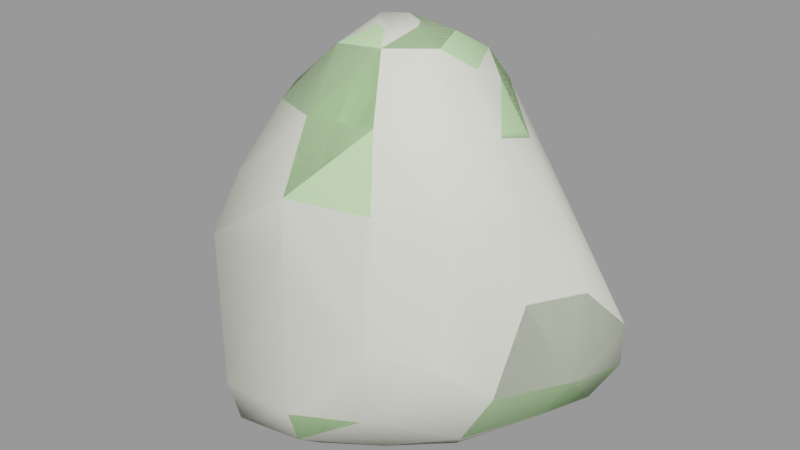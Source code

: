 # Source: boulder2.blend  (saved by Blender 2.93.21; exported with 4.5.12 LTS)
import bpy
from mathutils import Matrix  # noqa: F401  (used for matrix-valued properties, if any)

bpy.ops.wm.read_factory_settings(use_empty=True)
scene = bpy.context.scene
scene.name = 'boulder2.qc'

# ---- collections
col_boulder2 = bpy.data.collections.new('boulder2'); scene.collection.children.link(col_boulder2)

# ---- materials (node trees are filled in below, after node groups)
mat_boulder2 = bpy.data.materials.new('boulder2')
mat_boulder2.use_transparent_shadow = False
mat_boulder2.diffuse_color = (0.5738, 0.8846, 0.4499, 1.0)
mat_phy = bpy.data.materials.new('  phy')
mat_phy.use_transparent_shadow = False
mat_phy.diffuse_color = (0.968, 0.9944, 0.8407, 1.0)

# ---- material node trees

# ---- meshes
me_boulder2 = bpy.data.meshes.new('boulder2')
me_boulder2.from_pydata([(32.55, 31.96, 15.29), (35.04, 19.33, 6.301), (27.95, 28.95, 5.886), (38.76, 5.444, 19.29), (40.62, 21.59, 15.98), (40.52, 21.88, 25.76), (32.65, 29.28, 25.44), (15.32, 32.37, 15.71), (33.77, -5.676, 40.59), (27.57, -18.34, 44.17), (25.72, -22.74, 30.72), (32.03, -12.75, 21.99), (37.28, 10.79, 37.1), (29.68, 24.17, 38.4), (14.88, 27.81, 26.59), (-1.583, 30.48, 15.85), (14.34, 30.3, 6.655), (-1.238, 28.46, 6.781), (12.01, 22.54, -0.1177), (-0.02177, 22.8, 1.468), (8.506, 6.8, -1.052), (-8.596, 16.35, -0.5538), (-5.183, -8.516, -1.077), (-18.66, 4.979, -0.405), (24.92, 14.11, 0.6695), (22.05, 22.49, 0.6198), (7.078, -16.29, 0.4866), (-4.341, -23.27, -0.1589), (-22.22, -7.832, -0.7626), (-19.07, -17.18, 0.0528), (-15.33, -26.09, -0.3938), (32.2, 4.783, 8.531), (26.09, 4.906, 3.212), (18.39, -5.481, 0.4624), (24.26, -12.39, 8.495), (10.03, -22.39, 7.722), (-2.905, -31.32, 6.229), (-18.14, -33.01, 5.395), (-27.08, -22.3, 5.968), (-29.61, -9.433, 5.204), (-29.17, 4.216, 6.496), (-26.48, 15.41, 5.501), (-16.5, 27.82, 4.792), (-14.15, 32.25, 16.09), (-2.758, 26.3, 27.49), (13.79, 24.18, 38.16), (25.01, 19.39, 52.67), (31.12, 8.375, 54.12), (30.9, -4.392, 56.69), (-2.699, 24.01, 38.23), (-16.07, 32.14, 28.07), (11.8, 21.06, 49.91), (-2.961, 21.78, 47.95), (-18.24, 26.95, 48.62), (-18.31, 29.61, 38.49), (-26.1, 33.95, 29.42), (-24.73, 32.85, 17.07), (21.44, -14.06, 74.49), (16.81, -0.7746, 82.18), (13.01, -6.714, 86.48), (25.01, -3.512, 71.39), (26.87, -17.36, 59.48), (24.79, 6.371, 68.28), (19.8, 14.13, 65.76), (9.582, 18.5, 62.98), (-2.634, 18.87, 60.0), (-15.82, 21.76, 60.41), (-30.62, 18.6, 49.13), (-31.27, 19.79, 40.19), (-35.85, 3.64, 40.3), (-42.62, 5.882, 29.11), (-26.59, 14.48, 60.87), (-11.11, 14.26, 74.31), (-37.75, 22.88, 30.4), (-35.75, 21.54, 17.4), (-38.69, 5.954, 17.01), (-41.64, -11.37, 26.65), (-35.03, -11.85, 15.75), (-25.79, -20.46, 20.95), (-28.66, -24.17, 14.85), (-38.3, -8.358, 37.31), (-32.76, -23.3, 31.32), (-13.95, -28.21, 24.09), (-18.1, -35.95, 16.02), (-33.11, 1.667, 48.95), (-34.58, -16.24, 45.7), (-28.65, -0.4442, 60.33), (-27.1, -15.22, 60.23), (-21.71, -33.08, 48.45), (-18.08, -33.3, 35.75), (-18.45, -28.18, 61.3), (-12.62, -21.5, 75.21), (-18.37, 6.365, 74.0), (-22.08, -2.088, 71.16), (-19.53, -10.67, 74.43), (-4.128, -15.13, 86.14), (-9.52, -2.951, 84.83), (-0.3692, -7.818, 89.28), (-3.172, -3.847, 89.58), (0.3937, 0.2071, 89.18), (-1.641, 7.796, 85.64), (-1.943, 14.84, 73.75), (9.987, 1.997, 87.29), (4.969, -2.222, 89.04), (6.079, 12.09, 82.14), (7.591, 15.0, 75.02), (12.71, 8.946, 82.8), (15.72, 12.02, 76.63), (17.82, 6.035, 78.48), (14.97, -28.66, 47.22), (14.1, -27.19, 60.89), (-1.997, -34.22, 48.68), (-2.249, -32.6, 61.71), (-2.001, -25.88, 75.69), (6.274, -14.88, 87.19), (3.793, -9.242, 89.1), (7.282, -5.772, 89.21), (11.36, -23.11, 75.81), (-0.4168, -34.11, 36.51), (21.94, -21.28, 20.24), (12.09, -28.85, 16.32), (-1.236, -35.26, 15.62), (-0.4095, -29.79, 24.54), (14.9, -30.63, 34.14), (12.04, -27.55, 23.82)], [], [(0, 1, 2), (3, 4, 5), (4, 6, 5), (4, 0, 6), (6, 0, 7), (2, 7, 0), (8, 9, 10), (8, 10, 11), (3, 8, 11), (3, 12, 8), (3, 5, 12), (5, 13, 12), (5, 6, 13), (14, 13, 6), (6, 7, 14), (14, 7, 15), (16, 15, 7), (16, 17, 15), (18, 17, 16), (18, 19, 17), (19, 18, 20), (19, 20, 21), (22, 21, 20), (22, 23, 21), (17, 19, 21), (18, 24, 20), (18, 25, 24), (25, 18, 16), (20, 26, 22), (27, 22, 26), (22, 28, 23), (22, 29, 28), (27, 29, 22), (27, 30, 29), (2, 16, 7), (25, 16, 2), (1, 25, 2), (1, 24, 25), (31, 24, 1), (31, 32, 24), (32, 20, 24), (32, 33, 20), (20, 33, 26), (26, 33, 34), (26, 34, 35), (27, 26, 35), (27, 35, 36), (30, 27, 36), (30, 36, 37), (38, 30, 37), (38, 29, 30), (39, 29, 38), (34, 32, 31), (34, 33, 32), (39, 28, 29), (28, 39, 40), (28, 40, 23), (41, 23, 40), (21, 23, 41), (21, 41, 42), (17, 21, 42), (43, 17, 42), (43, 15, 17), (44, 15, 43), (14, 15, 44), (44, 45, 14), (14, 45, 13), (45, 46, 13), (46, 12, 13), (46, 47, 12), (47, 8, 12), (47, 48, 8), (44, 49, 45), (50, 49, 44), (44, 43, 50), (45, 51, 46), (49, 51, 45), (49, 52, 51), (53, 52, 49), (53, 49, 54), (50, 54, 49), (55, 54, 50), (56, 55, 50), (56, 50, 43), (43, 42, 56), (57, 58, 59), (57, 60, 58), (60, 57, 61), (60, 61, 48), (62, 60, 48), (62, 48, 47), (63, 62, 47), (63, 47, 46), (46, 64, 63), (46, 51, 64), (65, 64, 51), (65, 51, 52), (66, 65, 52), (66, 52, 53), (67, 66, 53), (68, 67, 53), (69, 67, 68), (68, 70, 69), (67, 71, 66), (72, 65, 66), (68, 54, 55), (68, 53, 54), (68, 55, 73), (68, 73, 70), (74, 70, 73), (74, 75, 70), (75, 76, 70), (75, 77, 76), (76, 77, 78), (78, 77, 79), (80, 69, 70), (80, 70, 76), (80, 76, 81), (76, 78, 81), (81, 78, 82), (82, 78, 79), (82, 79, 83), (79, 37, 83), (79, 38, 37), (38, 79, 77), (38, 77, 39), (40, 39, 77), (40, 77, 75), (41, 40, 75), (41, 75, 74), (56, 41, 74), (74, 55, 56), (74, 73, 55), (56, 42, 41), (84, 80, 85), (80, 81, 85), (84, 69, 80), (69, 84, 67), (84, 71, 67), (84, 86, 71), (87, 86, 84), (87, 84, 85), (88, 87, 85), (81, 88, 85), (81, 89, 88), (81, 82, 89), (87, 90, 91), (88, 90, 87), (71, 72, 66), (71, 92, 72), (86, 92, 71), (86, 93, 92), (87, 93, 86), (87, 94, 93), (87, 91, 94), (95, 94, 91), (95, 96, 94), (97, 96, 95), (97, 98, 96), (99, 98, 97), (96, 98, 99), (96, 99, 100), (96, 100, 72), (72, 100, 101), (72, 101, 65), (101, 64, 65), (96, 72, 92), (92, 94, 96), (92, 93, 94), (99, 102, 100), (99, 103, 102), (99, 97, 103), (102, 104, 100), (104, 101, 100), (104, 105, 101), (106, 105, 104), (106, 107, 105), (102, 106, 104), (107, 106, 108), (101, 105, 64), (105, 63, 64), (105, 107, 63), (107, 62, 63), (107, 108, 62), (60, 62, 108), (60, 108, 58), (58, 108, 106), (58, 106, 102), (48, 9, 8), (48, 61, 9), (61, 109, 9), (61, 110, 109), (110, 111, 109), (110, 112, 111), (111, 112, 90), (112, 91, 90), (112, 113, 91), (113, 95, 91), (114, 95, 113), (114, 97, 95), (114, 115, 97), (115, 103, 97), (115, 116, 103), (102, 103, 116), (102, 116, 59), (58, 102, 59), (116, 115, 114), (116, 114, 59), (59, 114, 117), (114, 113, 117), (112, 117, 113), (112, 110, 117), (57, 117, 110), (57, 110, 61), (59, 117, 57), (89, 111, 88), (111, 90, 88), (82, 118, 89), (89, 118, 111), (118, 109, 111), (0, 4, 1), (3, 1, 4), (3, 31, 1), (31, 3, 11), (31, 11, 34), (119, 34, 11), (119, 35, 34), (119, 120, 35), (120, 36, 35), (120, 121, 36), (83, 36, 121), (121, 82, 83), (121, 122, 82), (82, 122, 118), (122, 123, 118), (118, 123, 109), (9, 109, 123), (9, 123, 10), (11, 10, 119), (10, 124, 119), (10, 123, 124), (122, 124, 123), (120, 124, 122), (120, 122, 121), (120, 119, 124), (83, 37, 36)])
me_boulder2.polygons.foreach_set('use_smooth', [True] * 246)
_uv = me_boulder2.uv_layers.new(name='UVMap')
_uv.uv.foreach_set('vector', [0.6199, 0.1381, 0.5738, 0.09323, 0.6228, 0.09358, 0.5128, 0.1344, 0.5713, 0.1354, 0.5657, 0.1676, 0.5713, 0.1354, 0.6039, 0.1791, 0.5657, 0.1676, 0.5713, 0.1354, 0.6199, 0.1381, 0.6039, 0.1791, 0.6039, 0.1791, 0.6199, 0.1381, 0.6891, 0.1983, 0.6808, 0.1295, 0.6891, 0.1983, 0.6199, 0.1381, 0.4546, 0.2046, 0.4007, 0.209, 0.391, 0.1565, 0.4546, 0.2046, 0.391, 0.1565, 0.4397, 0.1313, 0.5128, 0.1344, 0.4546, 0.2046, 0.4397, 0.1313, 0.5128, 0.1344, 0.5195, 0.2033, 0.4546, 0.2046, 0.5128, 0.1344, 0.5657, 0.1676, 0.5195, 0.2033, 0.5657, 0.1676, 0.5743, 0.2301, 0.5195, 0.2033, 0.5657, 0.1676, 0.6039, 0.1791, 0.5743, 0.2301, 0.6562, 0.2359, 0.5743, 0.2301, 0.6039, 0.1791, 0.6039, 0.1791, 0.6891, 0.1983, 0.6562, 0.2359, 0.6562, 0.2359, 0.6891, 0.1983, 0.7407, 0.25, 0.7196, 0.1732, 0.7407, 0.25, 0.6891, 0.1983, 0.7196, 0.1732, 0.7674, 0.2198, 0.7407, 0.25, 0.7507, 0.1561, 0.7674, 0.2198, 0.7196, 0.1732, 0.7507, 0.1561, 0.7844, 0.1919, 0.7674, 0.2198, 0.7844, 0.1919, 0.7507, 0.1561, 0.8046, 0.1204, 0.7844, 0.1919, 0.8046, 0.1204, 0.829, 0.1958, 0.8872, 0.1132, 0.829, 0.1958, 0.8046, 0.1204, 0.8872, 0.1132, 0.8904, 0.1895, 0.829, 0.1958, 0.7674, 0.2198, 0.7844, 0.1919, 0.829, 0.1958, 0.7507, 0.1561, 0.736, 0.09666, 0.8046, 0.1204, 0.7507, 0.1561, 0.7218, 0.1287, 0.736, 0.09666, 0.7218, 0.1287, 0.7507, 0.1561, 0.7196, 0.1732, 0.8046, 0.1204, 0.8727, 0.05651, 0.8872, 0.1132, 0.9248, 0.06853, 0.8872, 0.1132, 0.8727, 0.05651, 0.8872, 0.1132, 0.9347, 0.1607, 0.8904, 0.1895, 0.8872, 0.1132, 0.9512, 0.1255, 0.9347, 0.1607, 0.9248, 0.06853, 0.9512, 0.1255, 0.8872, 0.1132, 0.9248, 0.06853, 0.9623, 0.09011, 0.9512, 0.1255, 0.6808, 0.1295, 0.7196, 0.1732, 0.6891, 0.1983, 0.7218, 0.1287, 0.7196, 0.1732, 0.6808, 0.1295, 0.6859, 0.08063, 0.7218, 0.1287, 0.6808, 0.1295, 0.6859, 0.08063, 0.736, 0.09666, 0.7218, 0.1287, 0.7338, 0.03797, 0.736, 0.09666, 0.6859, 0.08063, 0.7338, 0.03797, 0.7565, 0.06359, 0.736, 0.09666, 0.7565, 0.06359, 0.8046, 0.1204, 0.736, 0.09666, 0.7565, 0.06359, 0.8099, 0.05747, 0.8046, 0.1204, 0.8046, 0.1204, 0.8099, 0.05747, 0.8727, 0.05651, 0.8727, 0.05651, 0.8099, 0.05747, 0.8086, 0.007884, 0.8727, 0.05651, 0.8086, 0.007884, 0.882, 0.01668, 0.9248, 0.06853, 0.8727, 0.05651, 0.882, 0.01668, 0.9248, 0.06853, 0.882, 0.01668, 0.9468, 0.03264, 0.9623, 0.09011, 0.9248, 0.06853, 0.9468, 0.03264, 0.9623, 0.09011, 0.9468, 0.03264, 0.996, 0.07419, 0.9967, 0.133, 0.9623, 0.09011, 0.996, 0.07419, 0.9967, 0.133, 0.9512, 0.1255, 0.9623, 0.09011, 0.9681, 0.1809, 0.9512, 0.1255, 0.9967, 0.133, 0.8086, 0.007884, 0.7565, 0.06359, 0.7338, 0.03797, 0.8086, 0.007884, 0.8099, 0.05747, 0.7565, 0.06359, 0.9681, 0.1809, 0.9347, 0.1607, 0.9512, 0.1255, 0.9347, 0.1607, 0.9681, 0.1809, 0.9293, 0.2239, 0.9347, 0.1607, 0.9293, 0.2239, 0.8904, 0.1895, 0.8869, 0.2483, 0.8904, 0.1895, 0.9293, 0.2239, 0.829, 0.1958, 0.8904, 0.1895, 0.8869, 0.2483, 0.829, 0.1958, 0.8869, 0.2483, 0.822, 0.2558, 0.7674, 0.2198, 0.829, 0.1958, 0.822, 0.2558, 0.7804, 0.2885, 0.7674, 0.2198, 0.822, 0.2558, 0.7804, 0.2885, 0.7407, 0.25, 0.7674, 0.2198, 0.707, 0.292, 0.7407, 0.25, 0.7804, 0.2885, 0.6562, 0.2359, 0.7407, 0.25, 0.707, 0.292, 0.707, 0.292, 0.6237, 0.2767, 0.6562, 0.2359, 0.6562, 0.2359, 0.6237, 0.2767, 0.5743, 0.2301, 0.6237, 0.2767, 0.5421, 0.2868, 0.5743, 0.2301, 0.5421, 0.2868, 0.5195, 0.2033, 0.5743, 0.2301, 0.5421, 0.2868, 0.4935, 0.2695, 0.5195, 0.2033, 0.4935, 0.2695, 0.4546, 0.2046, 0.5195, 0.2033, 0.4935, 0.2695, 0.4439, 0.265, 0.4546, 0.2046, 0.707, 0.292, 0.6743, 0.326, 0.6237, 0.2767, 0.7535, 0.3328, 0.6743, 0.326, 0.707, 0.292, 0.707, 0.292, 0.7804, 0.2885, 0.7535, 0.3328, 0.6237, 0.2767, 0.5937, 0.3202, 0.5421, 0.2868, 0.6743, 0.326, 0.5937, 0.3202, 0.6237, 0.2767, 0.6743, 0.326, 0.6455, 0.3577, 0.5937, 0.3202, 0.6969, 0.4037, 0.6455, 0.3577, 0.6743, 0.326, 0.6969, 0.4037, 0.6743, 0.326, 0.7283, 0.3719, 0.7535, 0.3328, 0.7283, 0.3719, 0.6743, 0.326, 0.7821, 0.3656, 0.7283, 0.3719, 0.7535, 0.3328, 0.8117, 0.3215, 0.7821, 0.3656, 0.7535, 0.3328, 0.8117, 0.3215, 0.7535, 0.3328, 0.7804, 0.2885, 0.7804, 0.2885, 0.822, 0.2558, 0.8117, 0.3215, 0.3848, 0.3208, 0.413, 0.3751, 0.3801, 0.3828, 0.3848, 0.3208, 0.4269, 0.3219, 0.413, 0.3751, 0.4269, 0.3219, 0.3848, 0.3208, 0.3943, 0.264, 0.4269, 0.3219, 0.3943, 0.264, 0.4439, 0.265, 0.4671, 0.3263, 0.4269, 0.3219, 0.4439, 0.265, 0.4671, 0.3263, 0.4439, 0.265, 0.4935, 0.2695, 0.505, 0.3399, 0.4671, 0.3263, 0.4935, 0.2695, 0.505, 0.3399, 0.4935, 0.2695, 0.5421, 0.2868, 0.5421, 0.2868, 0.5616, 0.368, 0.505, 0.3399, 0.5421, 0.2868, 0.5937, 0.3202, 0.5616, 0.368, 0.6077, 0.3951, 0.5616, 0.368, 0.5937, 0.3202, 0.6077, 0.3951, 0.5937, 0.3202, 0.6455, 0.3577, 0.6502, 0.4342, 0.6077, 0.3951, 0.6455, 0.3577, 0.6502, 0.4342, 0.6455, 0.3577, 0.6969, 0.4037, 0.7098, 0.46, 0.6502, 0.4342, 0.6969, 0.4037, 0.743, 0.4549, 0.7098, 0.46, 0.6969, 0.4037, 0.7411, 0.5156, 0.7098, 0.46, 0.743, 0.4549, 0.743, 0.4549, 0.7851, 0.5144, 0.7411, 0.5156, 0.7098, 0.46, 0.6637, 0.4713, 0.6502, 0.4342, 0.5878, 0.4662, 0.6077, 0.3951, 0.6502, 0.4342, 0.743, 0.4549, 0.7392, 0.3898, 0.7916, 0.3996, 0.743, 0.4549, 0.6969, 0.4037, 0.7392, 0.3898, 0.743, 0.4549, 0.7916, 0.3996, 0.7853, 0.4578, 0.743, 0.4549, 0.7853, 0.4578, 0.7851, 0.5144, 0.8289, 0.4631, 0.7851, 0.5144, 0.7853, 0.4578, 0.8289, 0.4631, 0.8267, 0.5167, 0.7851, 0.5144, 0.8267, 0.5167, 0.7875, 0.5687, 0.7851, 0.5144, 0.8267, 0.5167, 0.8296, 0.5824, 0.7875, 0.5687, 0.7875, 0.5687, 0.8296, 0.5824, 0.809, 0.6317, 0.809, 0.6317, 0.8296, 0.5824, 0.8383, 0.6346, 0.7514, 0.5578, 0.7411, 0.5156, 0.7851, 0.5144, 0.7514, 0.5578, 0.7851, 0.5144, 0.7875, 0.5687, 0.7514, 0.5578, 0.7875, 0.5687, 0.7654, 0.6146, 0.7875, 0.5687, 0.809, 0.6317, 0.7654, 0.6146, 0.7654, 0.6146, 0.809, 0.6317, 0.7926, 0.6855, 0.7926, 0.6855, 0.809, 0.6317, 0.8383, 0.6346, 0.7926, 0.6855, 0.8383, 0.6346, 0.8382, 0.6951, 0.8383, 0.6346, 0.8796, 0.6833, 0.8382, 0.6951, 0.8383, 0.6346, 0.8732, 0.6292, 0.8796, 0.6833, 0.8732, 0.6292, 0.8383, 0.6346, 0.8296, 0.5824, 0.8732, 0.6292, 0.8296, 0.5824, 0.8768, 0.578, 0.8787, 0.5243, 0.8768, 0.578, 0.8296, 0.5824, 0.8787, 0.5243, 0.8296, 0.5824, 0.8267, 0.5167, 0.8874, 0.4786, 0.8787, 0.5243, 0.8267, 0.5167, 0.8874, 0.4786, 0.8267, 0.5167, 0.8289, 0.4631, 0.843, 0.4059, 0.8874, 0.4786, 0.8289, 0.4631, 0.8289, 0.4631, 0.7916, 0.3996, 0.843, 0.4059, 0.8289, 0.4631, 0.7853, 0.4578, 0.7916, 0.3996, 0.843, 0.4059, 0.9072, 0.4163, 0.8874, 0.4786, 0.7088, 0.5207, 0.7514, 0.5578, 0.719, 0.5834, 0.7514, 0.5578, 0.7654, 0.6146, 0.719, 0.5834, 0.7088, 0.5207, 0.7411, 0.5156, 0.7514, 0.5578, 0.7411, 0.5156, 0.7088, 0.5207, 0.7098, 0.46, 0.7088, 0.5207, 0.6637, 0.4713, 0.7098, 0.46, 0.7088, 0.5207, 0.6644, 0.526, 0.6637, 0.4713, 0.6604, 0.5803, 0.6644, 0.526, 0.7088, 0.5207, 0.6604, 0.5803, 0.7088, 0.5207, 0.719, 0.5834, 0.6933, 0.6574, 0.6604, 0.5803, 0.719, 0.5834, 0.7654, 0.6146, 0.6933, 0.6574, 0.719, 0.5834, 0.7654, 0.6146, 0.741, 0.6773, 0.6933, 0.6574, 0.7654, 0.6146, 0.7926, 0.6855, 0.741, 0.6773, 0.6604, 0.5803, 0.6409, 0.637, 0.5798, 0.6084, 0.6933, 0.6574, 0.6409, 0.637, 0.6604, 0.5803, 0.6637, 0.4713, 0.5878, 0.4662, 0.6502, 0.4342, 0.6637, 0.4713, 0.6015, 0.4954, 0.5878, 0.4662, 0.6644, 0.526, 0.6015, 0.4954, 0.6637, 0.4713, 0.6644, 0.526, 0.6168, 0.5295, 0.6015, 0.4954, 0.6604, 0.5803, 0.6168, 0.5295, 0.6644, 0.526, 0.6604, 0.5803, 0.5998, 0.5615, 0.6168, 0.5295, 0.6604, 0.5803, 0.5798, 0.6084, 0.5998, 0.5615, 0.5218, 0.5804, 0.5998, 0.5615, 0.5798, 0.6084, 0.5218, 0.5804, 0.5433, 0.5298, 0.5998, 0.5615, 0.5002, 0.5484, 0.5433, 0.5298, 0.5218, 0.5804, 0.5002, 0.5484, 0.5113, 0.5318, 0.5433, 0.5298, 0.5007, 0.5128, 0.5113, 0.5318, 0.5002, 0.5484, 0.5433, 0.5298, 0.5113, 0.5318, 0.5007, 0.5128, 0.5433, 0.5298, 0.5007, 0.5128, 0.5204, 0.4768, 0.5433, 0.5298, 0.5204, 0.4768, 0.5878, 0.4662, 0.5878, 0.4662, 0.5204, 0.4768, 0.5626, 0.4365, 0.5878, 0.4662, 0.5626, 0.4365, 0.6077, 0.3951, 0.5626, 0.4365, 0.5616, 0.368, 0.6077, 0.3951, 0.5433, 0.5298, 0.5878, 0.4662, 0.6015, 0.4954, 0.6015, 0.4954, 0.5998, 0.5615, 0.5433, 0.5298, 0.6015, 0.4954, 0.6168, 0.5295, 0.5998, 0.5615, 0.5007, 0.5128, 0.4619, 0.4939, 0.5204, 0.4768, 0.5007, 0.5128, 0.479, 0.5192, 0.4619, 0.4939, 0.5007, 0.5128, 0.5002, 0.5484, 0.479, 0.5192, 0.4682, 0.4577, 0.5136, 0.4381, 0.5204, 0.4768, 0.5136, 0.4381, 0.5626, 0.4365, 0.5204, 0.4768, 0.5136, 0.4381, 0.531, 0.4116, 0.5626, 0.4365, 0.4862, 0.4251, 0.531, 0.4116, 0.5136, 0.4381, 0.4862, 0.4251, 0.4747, 0.3842, 0.531, 0.4116, 0.4682, 0.4577, 0.4862, 0.4251, 0.5136, 0.4381, 0.4747, 0.3842, 0.447, 0.408, 0.4467, 0.3744, 0.5626, 0.4365, 0.531, 0.4116, 0.5616, 0.368, 0.531, 0.4116, 0.505, 0.3399, 0.5616, 0.368, 0.531, 0.4116, 0.4747, 0.3842, 0.505, 0.3399, 0.4747, 0.3842, 0.4671, 0.3263, 0.505, 0.3399, 0.4747, 0.3842, 0.4467, 0.3744, 0.4671, 0.3263, 0.4269, 0.3219, 0.4671, 0.3263, 0.4467, 0.3744, 0.4269, 0.3219, 0.4467, 0.3744, 0.413, 0.3751, 0.413, 0.3751, 0.4467, 0.3744, 0.447, 0.408, 0.413, 0.3751, 0.447, 0.408, 0.4054, 0.4151, 0.4439, 0.265, 0.4007, 0.209, 0.4546, 0.2046, 0.4439, 0.265, 0.3943, 0.264, 0.4007, 0.209, 0.3943, 0.264, 0.3388, 0.214, 0.4007, 0.209, 0.3943, 0.264, 0.3368, 0.2655, 0.3388, 0.214, 0.3368, 0.2655, 0.2685, 0.2191, 0.3388, 0.214, 0.3368, 0.2655, 0.2723, 0.2713, 0.2685, 0.2191, 0.2685, 0.2191, 0.2723, 0.2713, 0.2031, 0.285, 0.2723, 0.2713, 0.2401, 0.3498, 0.2031, 0.285, 0.2723, 0.2713, 0.2851, 0.3308, 0.2401, 0.3498, 0.2851, 0.3308, 0.2954, 0.3949, 0.2401, 0.3498, 0.3383, 0.3795, 0.2954, 0.3949, 0.2851, 0.3308, 0.3383, 0.3795, 0.3315, 0.4235, 0.2954, 0.3949, 0.3383, 0.3795, 0.3439, 0.4059, 0.3315, 0.4235, 0.3439, 0.4059, 0.3728, 0.425, 0.3315, 0.4235, 0.3439, 0.4059, 0.366, 0.4064, 0.3728, 0.425, 0.4054, 0.4151, 0.3728, 0.425, 0.366, 0.4064, 0.4054, 0.4151, 0.366, 0.4064, 0.3801, 0.3828, 0.413, 0.3751, 0.4054, 0.4151, 0.3801, 0.3828, 0.366, 0.4064, 0.3439, 0.4059, 0.3383, 0.3795, 0.366, 0.4064, 0.3383, 0.3795, 0.3801, 0.3828, 0.3801, 0.3828, 0.3383, 0.3795, 0.3361, 0.3228, 0.3383, 0.3795, 0.2851, 0.3308, 0.3361, 0.3228, 0.2723, 0.2713, 0.3361, 0.3228, 0.2851, 0.3308, 0.2723, 0.2713, 0.3368, 0.2655, 0.3361, 0.3228, 0.3848, 0.3208, 0.3361, 0.3228, 0.3368, 0.2655, 0.3848, 0.3208, 0.3368, 0.2655, 0.3943, 0.264, 0.3801, 0.3828, 0.3361, 0.3228, 0.3848, 0.3208, 0.1964, 0.1644, 0.2685, 0.2191, 0.183, 0.2239, 0.2685, 0.2191, 0.2031, 0.285, 0.183, 0.2239, 0.2135, 0.1198, 0.2753, 0.1685, 0.1964, 0.1644, 0.1964, 0.1644, 0.2753, 0.1685, 0.2685, 0.2191, 0.2753, 0.1685, 0.3388, 0.214, 0.2685, 0.2191, 0.6199, 0.1381, 0.5713, 0.1354, 0.5738, 0.09323, 0.5128, 0.1344, 0.5738, 0.09323, 0.5713, 0.1354, 0.5128, 0.1344, 0.5136, 0.08569, 0.5738, 0.09323, 0.5136, 0.08569, 0.5128, 0.1344, 0.4397, 0.1313, 0.5136, 0.08569, 0.4397, 0.1313, 0.4372, 0.06873, 0.3908, 0.1121, 0.4372, 0.06873, 0.4397, 0.1313, 0.3908, 0.1121, 0.3534, 0.04092, 0.4372, 0.06873, 0.3908, 0.1121, 0.3374, 0.0867, 0.3534, 0.04092, 0.3374, 0.0867, 0.2809, 0.02637, 0.3534, 0.04092, 0.3374, 0.0867, 0.2753, 0.07321, 0.2809, 0.02637, 0.1974, 0.06273, 0.2809, 0.02637, 0.2753, 0.07321, 0.2753, 0.07321, 0.2135, 0.1198, 0.1974, 0.06273, 0.2753, 0.07321, 0.2787, 0.1207, 0.2135, 0.1198, 0.2135, 0.1198, 0.2787, 0.1207, 0.2753, 0.1685, 0.2787, 0.1207, 0.3392, 0.1634, 0.2753, 0.1685, 0.2753, 0.1685, 0.3392, 0.1634, 0.3388, 0.214, 0.4007, 0.209, 0.3388, 0.214, 0.3392, 0.1634, 0.4007, 0.209, 0.3392, 0.1634, 0.391, 0.1565, 0.4397, 0.1313, 0.391, 0.1565, 0.3908, 0.1121, 0.391, 0.1565, 0.3364, 0.1196, 0.3908, 0.1121, 0.391, 0.1565, 0.3392, 0.1634, 0.3364, 0.1196, 0.2787, 0.1207, 0.3364, 0.1196, 0.3392, 0.1634, 0.3374, 0.0867, 0.3364, 0.1196, 0.2787, 0.1207, 0.3374, 0.0867, 0.2787, 0.1207, 0.2753, 0.07321, 0.3374, 0.0867, 0.3908, 0.1121, 0.3364, 0.1196, 0.1974, 0.06273, 0.2072, 0.008249, 0.2809, 0.02637])
me_boulder2.materials.append(mat_boulder2)
me_boulder2.use_remesh_fix_poles = True
me_boulder2.use_remesh_preserve_attributes = False
me_boulder2.update()
me_boulder2.normals_split_custom_set([tuple(v) for v in zip(*[iter([0.3969, 0.9085, -0.1311, 0.6999, 0.0985, -0.7074, 0.3276, 0.6557, -0.6802, 0.9401, -0.2775, -0.1982, 0.9358, 0.2537, -0.2447, 0.9007, 0.3515, 0.2551, 0.9358, 0.2537, -0.2447, 0.379, 0.8476, 0.3715, 0.9007, 0.3515, 0.2551, 0.9358, 0.2537, -0.2447, 0.3969, 0.9085, -0.1311, 0.379, 0.8476, 0.3715, 0.379, 0.8476, 0.3715, 0.3969, 0.9085, -0.1311, -0.05533, 0.9972, 0.05107, 0.3276, 0.6557, -0.6802, -0.05533, 0.9972, 0.05107, 0.3969, 0.9085, -0.1311, 0.9268, -0.3374, 0.165, 0.7852, -0.6048, 0.1333, 0.6837, -0.7239, -0.0928, 0.9268, -0.3374, 0.165, 0.6837, -0.7239, -0.0928, 0.8168, -0.5337, -0.2189, 0.9401, -0.2775, -0.1982, 0.9268, -0.3374, 0.165, 0.8168, -0.5337, -0.2189, 0.9401, -0.2775, -0.1982, 0.9484, 0.03376, 0.3152, 0.9268, -0.3374, 0.165, 0.9401, -0.2775, -0.1982, 0.9007, 0.3515, 0.2551, 0.9484, 0.03376, 0.3152, 0.9007, 0.3515, 0.2551, 0.4298, 0.7685, 0.474, 0.9484, 0.03376, 0.3152, 0.9007, 0.3515, 0.2551, 0.379, 0.8476, 0.3715, 0.4298, 0.7685, 0.474, -0.05914, 0.9382, 0.3411, 0.4298, 0.7685, 0.474, 0.379, 0.8476, 0.3715, 0.379, 0.8476, 0.3715, -0.05533, 0.9972, 0.05107, -0.05914, 0.9382, 0.3411, -0.05914, 0.9382, 0.3411, -0.05533, 0.9972, 0.05107, 0.06312, 0.997, -0.04577, -0.04276, 0.8432, -0.5359, 0.06312, 0.997, -0.04577, -0.05533, 0.9972, 0.05107, -0.04276, 0.8432, -0.5359, -0.02468, 0.8114, -0.5839, 0.06312, 0.997, -0.04577, 0.0265, 0.4009, -0.9158, -0.02468, 0.8114, -0.5839, -0.04276, 0.8432, -0.5359, 0.0265, 0.4009, -0.9158, 0.03122, 0.4593, -0.8877, -0.02468, 0.8114, -0.5839, 0.03122, 0.4593, -0.8877, 0.0265, 0.4009, -0.9158, 0.08839, -0.01048, -0.996, 0.03122, 0.4593, -0.8877, 0.08839, -0.01048, -0.996, -0.04283, 0.2309, -0.972, 0.01916, -0.02831, -0.9994, -0.04283, 0.2309, -0.972, 0.08839, -0.01048, -0.996, 0.01916, -0.02831, -0.9994, -0.3026, 0.102, -0.9477, -0.04283, 0.2309, -0.972, -0.02468, 0.8114, -0.5839, 0.03122, 0.4593, -0.8877, -0.04283, 0.2309, -0.972, 0.0265, 0.4009, -0.9158, 0.339, -0.03636, -0.9401, 0.08839, -0.01048, -0.996, 0.0265, 0.4009, -0.9158, 0.1917, 0.3341, -0.9229, 0.339, -0.03636, -0.9401, 0.1917, 0.3341, -0.9229, 0.0265, 0.4009, -0.9158, -0.04276, 0.8432, -0.5359, 0.08839, -0.01048, -0.996, 0.2806, -0.3244, -0.9033, 0.01916, -0.02831, -0.9994, 0.1603, -0.3451, -0.9248, 0.01916, -0.02831, -0.9994, 0.2806, -0.3244, -0.9033, 0.01916, -0.02831, -0.9994, -0.3793, 0.01923, -0.9251, -0.3026, 0.102, -0.9477, 0.01916, -0.02831, -0.9994, -0.2936, -0.1554, -0.9432, -0.3793, 0.01923, -0.9251, 0.1603, -0.3451, -0.9248, -0.2936, -0.1554, -0.9432, 0.01916, -0.02831, -0.9994, 0.1603, -0.3451, -0.9248, -0.1663, -0.4101, -0.8967, -0.2936, -0.1554, -0.9432, 0.3276, 0.6557, -0.6802, -0.04276, 0.8432, -0.5359, -0.05533, 0.9972, 0.05107, 0.1917, 0.3341, -0.9229, -0.04276, 0.8432, -0.5359, 0.3276, 0.6557, -0.6802, 0.6999, 0.0985, -0.7074, 0.1917, 0.3341, -0.9229, 0.3276, 0.6557, -0.6802, 0.6999, 0.0985, -0.7074, 0.339, -0.03636, -0.9401, 0.1917, 0.3341, -0.9229, 0.73, -0.2765, -0.6251, 0.339, -0.03636, -0.9401, 0.6999, 0.0985, -0.7074, 0.73, -0.2765, -0.6251, 0.4743, -0.2575, -0.8419, 0.339, -0.03636, -0.9401, 0.4743, -0.2575, -0.8419, 0.08839, -0.01048, -0.996, 0.339, -0.03636, -0.9401, 0.4743, -0.2575, -0.8419, 0.3579, -0.3107, -0.8805, 0.08839, -0.01048, -0.996, 0.08839, -0.01048, -0.996, 0.3579, -0.3107, -0.8805, 0.2806, -0.3244, -0.9033, 0.2806, -0.3244, -0.9033, 0.3579, -0.3107, -0.8805, 0.6276, -0.5442, -0.5568, 0.2806, -0.3244, -0.9033, 0.6276, -0.5442, -0.5568, 0.4848, -0.6178, -0.6191, 0.1603, -0.3451, -0.9248, 0.2806, -0.3244, -0.9033, 0.4848, -0.6178, -0.6191, 0.1603, -0.3451, -0.9248, 0.4848, -0.6178, -0.6191, 0.2829, -0.7112, -0.6435, -0.1663, -0.4101, -0.8967, 0.1603, -0.3451, -0.9248, 0.2829, -0.7112, -0.6435, -0.1663, -0.4101, -0.8967, 0.2829, -0.7112, -0.6435, -0.3149, -0.7507, -0.5808, -0.7037, -0.3797, -0.6006, -0.1663, -0.4101, -0.8967, -0.3149, -0.7507, -0.5808, -0.7037, -0.3797, -0.6006, -0.2936, -0.1554, -0.9432, -0.1663, -0.4101, -0.8967, -0.6888, -0.07248, -0.7214, -0.2936, -0.1554, -0.9432, -0.7037, -0.3797, -0.6006, 0.6276, -0.5442, -0.5568, 0.4743, -0.2575, -0.8419, 0.73, -0.2765, -0.6251, 0.6276, -0.5442, -0.5568, 0.3579, -0.3107, -0.8805, 0.4743, -0.2575, -0.8419, -0.6888, -0.07248, -0.7214, -0.3793, 0.01923, -0.9251, -0.2936, -0.1554, -0.9432, -0.3793, 0.01923, -0.9251, -0.6888, -0.07248, -0.7214, -0.6557, 0.07171, -0.7516, -0.3793, 0.01923, -0.9251, -0.6557, 0.07171, -0.7516, -0.3026, 0.102, -0.9477, -0.5547, 0.2386, -0.7971, -0.3026, 0.102, -0.9477, -0.6557, 0.07171, -0.7516, -0.04283, 0.2309, -0.972, -0.3026, 0.102, -0.9477, -0.5547, 0.2386, -0.7971, -0.04283, 0.2309, -0.972, -0.5547, 0.2386, -0.7971, -0.1648, 0.6783, -0.716, -0.02468, 0.8114, -0.5839, -0.04283, 0.2309, -0.972, -0.1648, 0.6783, -0.716, 0.1265, 0.9778, -0.167, -0.02468, 0.8114, -0.5839, -0.1648, 0.6783, -0.716, 0.1265, 0.9778, -0.167, 0.06312, 0.997, -0.04577, -0.02468, 0.8114, -0.5839, 0.1725, 0.9509, 0.257, 0.06312, 0.997, -0.04577, 0.1265, 0.9778, -0.167, -0.05914, 0.9382, 0.3411, 0.06312, 0.997, -0.04577, 0.1725, 0.9509, 0.257, 0.1725, 0.9509, 0.257, -0.03331, 0.9517, 0.3054, -0.05914, 0.9382, 0.3411, -0.05914, 0.9382, 0.3411, -0.03331, 0.9517, 0.3054, 0.4298, 0.7685, 0.474, -0.03331, 0.9517, 0.3054, 0.4925, 0.7428, 0.4536, 0.4298, 0.7685, 0.474, 0.4925, 0.7428, 0.4536, 0.9484, 0.03376, 0.3152, 0.4298, 0.7685, 0.474, 0.4925, 0.7428, 0.4536, 0.8807, 0.2152, 0.4219, 0.9484, 0.03376, 0.3152, 0.8807, 0.2152, 0.4219, 0.9268, -0.3374, 0.165, 0.9484, 0.03376, 0.3152, 0.8807, 0.2152, 0.4219, 0.9288, -0.166, 0.3313, 0.9268, -0.3374, 0.165, 0.1725, 0.9509, 0.257, 0.1633, 0.947, 0.2768, -0.03331, 0.9517, 0.3054, 0.2705, 0.9479, 0.1685, 0.1633, 0.947, 0.2768, 0.1725, 0.9509, 0.257, 0.1725, 0.9509, 0.257, 0.1265, 0.9778, -0.167, 0.2705, 0.9479, 0.1685, -0.03331, 0.9517, 0.3054, 0.06352, 0.9467, 0.3159, 0.4925, 0.7428, 0.4536, 0.1633, 0.947, 0.2768, 0.06352, 0.9467, 0.3159, -0.03331, 0.9517, 0.3054, 0.1633, 0.947, 0.2768, 0.1631, 0.9496, 0.2677, 0.06352, 0.9467, 0.3159, -0.1191, 0.9338, 0.3373, 0.1631, 0.9496, 0.2677, 0.1633, 0.947, 0.2768, -0.1191, 0.9338, 0.3373, 0.1633, 0.947, 0.2768, -0.04445, 0.9335, 0.3557, 0.2705, 0.9479, 0.1685, -0.04445, 0.9335, 0.3557, 0.1633, 0.947, 0.2768, -0.2861, 0.9362, 0.2044, -0.04445, 0.9335, 0.3557, 0.2705, 0.9479, 0.1685, -0.3319, 0.8834, -0.3307, -0.2861, 0.9362, 0.2044, 0.2705, 0.9479, 0.1685, -0.3319, 0.8834, -0.3307, 0.2705, 0.9479, 0.1685, 0.1265, 0.9778, -0.167, 0.1265, 0.9778, -0.167, -0.1648, 0.6783, -0.716, -0.3319, 0.8834, -0.3307, 0.747, -0.3926, 0.5365, 0.7274, 0.1234, 0.6751, 0.5594, -0.135, 0.8178, 0.747, -0.3926, 0.5365, 0.8675, -0.004594, 0.4974, 0.7274, 0.1234, 0.6751, 0.8675, -0.004594, 0.4974, 0.747, -0.3926, 0.5365, 0.7974, -0.5415, 0.2664, 0.8675, -0.004594, 0.4974, 0.7974, -0.5415, 0.2664, 0.9288, -0.166, 0.3313, 0.8134, 0.3371, 0.474, 0.8675, -0.004594, 0.4974, 0.9288, -0.166, 0.3313, 0.8134, 0.3371, 0.474, 0.9288, -0.166, 0.3313, 0.8807, 0.2152, 0.4219, 0.5241, 0.7381, 0.425, 0.8134, 0.3371, 0.474, 0.8807, 0.2152, 0.4219, 0.5241, 0.7381, 0.425, 0.8807, 0.2152, 0.4219, 0.4925, 0.7428, 0.4536, 0.4925, 0.7428, 0.4536, 0.1332, 0.9369, 0.3233, 0.5241, 0.7381, 0.425, 0.4925, 0.7428, 0.4536, 0.06352, 0.9467, 0.3159, 0.1332, 0.9369, 0.3233, 0.1264, 0.9398, 0.3175, 0.1332, 0.9369, 0.3233, 0.06352, 0.9467, 0.3159, 0.1264, 0.9398, 0.3175, 0.06352, 0.9467, 0.3159, 0.1631, 0.9496, 0.2677, -0.1019, 0.8631, 0.4947, 0.1264, 0.9398, 0.3175, 0.1631, 0.9496, 0.2677, -0.1019, 0.8631, 0.4947, 0.1631, 0.9496, 0.2677, -0.1191, 0.9338, 0.3373, -0.7948, 0.5271, 0.3008, -0.1019, 0.8631, 0.4947, -0.1191, 0.9338, 0.3373, -0.7706, 0.5134, 0.3777, -0.7948, 0.5271, 0.3008, -0.1191, 0.9338, 0.3373, -0.93, 0.1046, 0.3523, -0.7948, 0.5271, 0.3008, -0.7706, 0.5134, 0.3777, -0.7706, 0.5134, 0.3777, -0.9887, 0.1103, 0.102, -0.93, 0.1046, 0.3523, -0.7948, 0.5271, 0.3008, -0.714, 0.4388, 0.5456, -0.1019, 0.8631, 0.4947, -0.2116, 0.7452, 0.6324, 0.1264, 0.9398, 0.3175, -0.1019, 0.8631, 0.4947, -0.7706, 0.5134, 0.3777, -0.04445, 0.9335, 0.3557, -0.2861, 0.9362, 0.2044, -0.7706, 0.5134, 0.3777, -0.1191, 0.9338, 0.3373, -0.04445, 0.9335, 0.3557, -0.7706, 0.5134, 0.3777, -0.2861, 0.9362, 0.2044, -0.8344, 0.507, 0.2162, -0.7706, 0.5134, 0.3777, -0.8344, 0.507, 0.2162, -0.9887, 0.1103, 0.102, -0.7841, 0.4365, -0.4412, -0.9887, 0.1103, 0.102, -0.8344, 0.507, 0.2162, -0.7841, 0.4365, -0.4412, -0.8797, 0.08381, -0.4681, -0.9887, 0.1103, 0.102, -0.8797, 0.08381, -0.4681, -0.9421, -0.3088, -0.1304, -0.9887, 0.1103, 0.102, -0.8797, 0.08381, -0.4681, -0.8898, -0.3146, -0.3305, -0.9421, -0.3088, -0.1304, -0.9421, -0.3088, -0.1304, -0.8898, -0.3146, -0.3305, -0.6817, -0.7266, 0.08579, -0.6817, -0.7266, 0.08579, -0.8898, -0.3146, -0.3305, -0.8318, -0.5219, 0.189, -0.9493, -0.1596, 0.2708, -0.93, 0.1046, 0.3523, -0.9887, 0.1103, 0.102, -0.9493, -0.1596, 0.2708, -0.9887, 0.1103, 0.102, -0.9421, -0.3088, -0.1304, -0.9493, -0.1596, 0.2708, -0.9421, -0.3088, -0.1304, -0.7319, -0.6471, -0.2136, -0.9421, -0.3088, -0.1304, -0.6817, -0.7266, 0.08579, -0.7319, -0.6471, -0.2136, -0.7319, -0.6471, -0.2136, -0.6817, -0.7266, 0.08579, -0.2832, -0.9447, 0.1653, -0.2832, -0.9447, 0.1653, -0.6817, -0.7266, 0.08579, -0.8318, -0.5219, 0.189, -0.2832, -0.9447, 0.1653, -0.8318, -0.5219, 0.189, -0.3676, -0.8921, 0.2629, -0.8318, -0.5219, 0.189, -0.3149, -0.7507, -0.5808, -0.3676, -0.8921, 0.2629, -0.8318, -0.5219, 0.189, -0.7037, -0.3797, -0.6006, -0.3149, -0.7507, -0.5808, -0.7037, -0.3797, -0.6006, -0.8318, -0.5219, 0.189, -0.8898, -0.3146, -0.3305, -0.7037, -0.3797, -0.6006, -0.8898, -0.3146, -0.3305, -0.6888, -0.07248, -0.7214, -0.6557, 0.07171, -0.7516, -0.6888, -0.07248, -0.7214, -0.8898, -0.3146, -0.3305, -0.6557, 0.07171, -0.7516, -0.8898, -0.3146, -0.3305, -0.8797, 0.08381, -0.4681, -0.5547, 0.2386, -0.7971, -0.6557, 0.07171, -0.7516, -0.8797, 0.08381, -0.4681, -0.5547, 0.2386, -0.7971, -0.8797, 0.08381, -0.4681, -0.7841, 0.4365, -0.4412, -0.3319, 0.8834, -0.3307, -0.5547, 0.2386, -0.7971, -0.7841, 0.4365, -0.4412, -0.7841, 0.4365, -0.4412, -0.2861, 0.9362, 0.2044, -0.3319, 0.8834, -0.3307, -0.7841, 0.4365, -0.4412, -0.8344, 0.507, 0.2162, -0.2861, 0.9362, 0.2044, -0.3319, 0.8834, -0.3307, -0.1648, 0.6783, -0.716, -0.5547, 0.2386, -0.7971, -0.9355, 0.1004, 0.3387, -0.9493, -0.1596, 0.2708, -0.896, -0.3062, 0.3215, -0.9493, -0.1596, 0.2708, -0.7319, -0.6471, -0.2136, -0.896, -0.3062, 0.3215, -0.9355, 0.1004, 0.3387, -0.93, 0.1046, 0.3523, -0.9493, -0.1596, 0.2708, -0.93, 0.1046, 0.3523, -0.9355, 0.1004, 0.3387, -0.7948, 0.5271, 0.3008, -0.9355, 0.1004, 0.3387, -0.714, 0.4388, 0.5456, -0.7948, 0.5271, 0.3008, -0.9355, 0.1004, 0.3387, -0.8801, 0.03015, 0.4738, -0.714, 0.4388, 0.5456, -0.8313, -0.2668, 0.4876, -0.8801, 0.03015, 0.4738, -0.9355, 0.1004, 0.3387, -0.8313, -0.2668, 0.4876, -0.9355, 0.1004, 0.3387, -0.896, -0.3062, 0.3215, -0.4656, -0.842, 0.2727, -0.8313, -0.2668, 0.4876, -0.896, -0.3062, 0.3215, -0.7319, -0.6471, -0.2136, -0.4656, -0.842, 0.2727, -0.896, -0.3062, 0.3215, -0.7319, -0.6471, -0.2136, -0.3541, -0.9144, -0.1965, -0.4656, -0.842, 0.2727, -0.7319, -0.6471, -0.2136, -0.2832, -0.9447, 0.1653, -0.3541, -0.9144, -0.1965, -0.8313, -0.2668, 0.4876, -0.4806, -0.7269, 0.4905, -0.5014, -0.6034, 0.6201, -0.4656, -0.842, 0.2727, -0.4806, -0.7269, 0.4905, -0.8313, -0.2668, 0.4876, -0.714, 0.4388, 0.5456, -0.2116, 0.7452, 0.6324, -0.1019, 0.8631, 0.4947, -0.714, 0.4388, 0.5456, -0.6587, 0.3007, 0.6897, -0.2116, 0.7452, 0.6324, -0.8801, 0.03015, 0.4738, -0.6587, 0.3007, 0.6897, -0.714, 0.4388, 0.5456, -0.8801, 0.03015, 0.4738, -0.8147, 0.02203, 0.5795, -0.6587, 0.3007, 0.6897, -0.8313, -0.2668, 0.4876, -0.8147, 0.02203, 0.5795, -0.8801, 0.03015, 0.4738, -0.8313, -0.2668, 0.4876, -0.7636, -0.2078, 0.6114, -0.8147, 0.02203, 0.5795, -0.8313, -0.2668, 0.4876, -0.5014, -0.6034, 0.6201, -0.7636, -0.2078, 0.6114, -0.2955, -0.4963, 0.8164, -0.7636, -0.2078, 0.6114, -0.5014, -0.6034, 0.6201, -0.2955, -0.4963, 0.8164, -0.5998, 0.04513, 0.7989, -0.7636, -0.2078, 0.6114, -0.1224, -0.1107, 0.9863, -0.5998, 0.04513, 0.7989, -0.2955, -0.4963, 0.8164, -0.1224, -0.1107, 0.9863, -0.3106, 0.06927, 0.948, -0.5998, 0.04513, 0.7989, -0.1078, 0.2665, 0.9578, -0.3106, 0.06927, 0.948, -0.1224, -0.1107, 0.9863, -0.5998, 0.04513, 0.7989, -0.3106, 0.06927, 0.948, -0.1078, 0.2665, 0.9578, -0.5998, 0.04513, 0.7989, -0.1078, 0.2665, 0.9578, -0.1914, 0.5851, 0.7881, -0.5998, 0.04513, 0.7989, -0.1914, 0.5851, 0.7881, -0.2116, 0.7452, 0.6324, -0.2116, 0.7452, 0.6324, -0.1914, 0.5851, 0.7881, -0.02398, 0.9009, 0.4333, -0.2116, 0.7452, 0.6324, -0.02398, 0.9009, 0.4333, 0.1264, 0.9398, 0.3175, -0.02398, 0.9009, 0.4333, 0.1332, 0.9369, 0.3233, 0.1264, 0.9398, 0.3175, -0.5998, 0.04513, 0.7989, -0.2116, 0.7452, 0.6324, -0.6587, 0.3007, 0.6897, -0.6587, 0.3007, 0.6897, -0.7636, -0.2078, 0.6114, -0.5998, 0.04513, 0.7989, -0.6587, 0.3007, 0.6897, -0.8147, 0.02203, 0.5795, -0.7636, -0.2078, 0.6114, -0.1078, 0.2665, 0.9578, 0.3778, 0.2777, 0.8833, -0.1914, 0.5851, 0.7881, -0.1078, 0.2665, 0.9578, 0.1298, 0.1312, 0.9828, 0.3778, 0.2777, 0.8833, -0.1078, 0.2665, 0.9578, -0.1224, -0.1107, 0.9863, 0.1298, 0.1312, 0.9828, 0.3778, 0.2777, 0.8833, 0.08512, 0.7682, 0.6345, -0.1914, 0.5851, 0.7881, 0.08512, 0.7682, 0.6345, -0.02398, 0.9009, 0.4333, -0.1914, 0.5851, 0.7881, 0.08512, 0.7682, 0.6345, 0.0984, 0.9148, 0.3918, -0.02398, 0.9009, 0.4333, 0.4914, 0.5293, 0.6916, 0.0984, 0.9148, 0.3918, 0.08512, 0.7682, 0.6345, 0.4914, 0.5293, 0.6916, 0.5445, 0.7167, 0.4358, 0.0984, 0.9148, 0.3918, 0.3778, 0.2777, 0.8833, 0.4914, 0.5293, 0.6916, 0.08512, 0.7682, 0.6345, 0.5445, 0.7167, 0.4358, 0.4914, 0.5293, 0.6916, 0.735, 0.3629, 0.5728, -0.02398, 0.9009, 0.4333, 0.0984, 0.9148, 0.3918, 0.1332, 0.9369, 0.3233, 0.0984, 0.9148, 0.3918, 0.5241, 0.7381, 0.425, 0.1332, 0.9369, 0.3233, 0.0984, 0.9148, 0.3918, 0.5445, 0.7167, 0.4358, 0.5241, 0.7381, 0.425, 0.5445, 0.7167, 0.4358, 0.8134, 0.3371, 0.474, 0.5241, 0.7381, 0.425, 0.5445, 0.7167, 0.4358, 0.735, 0.3629, 0.5728, 0.8134, 0.3371, 0.474, 0.8675, -0.004594, 0.4974, 0.8134, 0.3371, 0.474, 0.735, 0.3629, 0.5728, 0.8675, -0.004594, 0.4974, 0.735, 0.3629, 0.5728, 0.7274, 0.1234, 0.6751, 0.7274, 0.1234, 0.6751, 0.735, 0.3629, 0.5728, 0.4914, 0.5293, 0.6916, 0.7274, 0.1234, 0.6751, 0.4914, 0.5293, 0.6916, 0.3778, 0.2777, 0.8833, 0.9288, -0.166, 0.3313, 0.7852, -0.6048, 0.1333, 0.9268, -0.3374, 0.165, 0.9288, -0.166, 0.3313, 0.7974, -0.5415, 0.2664, 0.7852, -0.6048, 0.1333, 0.7974, -0.5415, 0.2664, 0.4905, -0.8659, 0.09851, 0.7852, -0.6048, 0.1333, 0.7974, -0.5415, 0.2664, 0.4774, -0.842, 0.2514, 0.4905, -0.8659, 0.09851, 0.4774, -0.842, 0.2514, 0.1329, -0.982, 0.1345, 0.4905, -0.8659, 0.09851, 0.4774, -0.842, 0.2514, 0.08502, -0.9275, 0.3641, 0.1329, -0.982, 0.1345, 0.1329, -0.982, 0.1345, 0.08502, -0.9275, 0.3641, -0.4806, -0.7269, 0.4905, 0.08502, -0.9275, 0.3641, -0.5014, -0.6034, 0.6201, -0.4806, -0.7269, 0.4905, 0.08502, -0.9275, 0.3641, -0.02507, -0.8221, 0.5687, -0.5014, -0.6034, 0.6201, -0.02507, -0.8221, 0.5687, -0.2955, -0.4963, 0.8164, -0.5014, -0.6034, 0.6201, 0.2626, -0.4931, 0.8294, -0.2955, -0.4963, 0.8164, -0.02507, -0.8221, 0.5687, 0.2626, -0.4931, 0.8294, -0.1224, -0.1107, 0.9863, -0.2955, -0.4963, 0.8164, 0.2626, -0.4931, 0.8294, 0.1181, -0.2041, 0.9718, -0.1224, -0.1107, 0.9863, 0.1181, -0.2041, 0.9718, 0.1298, 0.1312, 0.9828, -0.1224, -0.1107, 0.9863, 0.1181, -0.2041, 0.9718, 0.2518, -0.07389, 0.965, 0.1298, 0.1312, 0.9828, 0.3778, 0.2777, 0.8833, 0.1298, 0.1312, 0.9828, 0.2518, -0.07389, 0.965, 0.3778, 0.2777, 0.8833, 0.2518, -0.07389, 0.965, 0.5594, -0.135, 0.8178, 0.7274, 0.1234, 0.6751, 0.3778, 0.2777, 0.8833, 0.5594, -0.135, 0.8178, 0.2518, -0.07389, 0.965, 0.1181, -0.2041, 0.9718, 0.2626, -0.4931, 0.8294, 0.2518, -0.07389, 0.965, 0.2626, -0.4931, 0.8294, 0.5594, -0.135, 0.8178, 0.5594, -0.135, 0.8178, 0.2626, -0.4931, 0.8294, 0.4107, -0.7351, 0.5394, 0.2626, -0.4931, 0.8294, -0.02507, -0.8221, 0.5687, 0.4107, -0.7351, 0.5394, 0.08502, -0.9275, 0.3641, 0.4107, -0.7351, 0.5394, -0.02507, -0.8221, 0.5687, 0.08502, -0.9275, 0.3641, 0.4774, -0.842, 0.2514, 0.4107, -0.7351, 0.5394, 0.747, -0.3926, 0.5365, 0.4107, -0.7351, 0.5394, 0.4774, -0.842, 0.2514, 0.747, -0.3926, 0.5365, 0.4774, -0.842, 0.2514, 0.7974, -0.5415, 0.2664, 0.5594, -0.135, 0.8178, 0.4107, -0.7351, 0.5394, 0.747, -0.3926, 0.5365, -0.3541, -0.9144, -0.1965, 0.1329, -0.982, 0.1345, -0.4656, -0.842, 0.2727, 0.1329, -0.982, 0.1345, -0.4806, -0.7269, 0.4905, -0.4656, -0.842, 0.2727, -0.2832, -0.9447, 0.1653, 0.1008, -0.9779, -0.183, -0.3541, -0.9144, -0.1965, -0.3541, -0.9144, -0.1965, 0.1008, -0.9779, -0.183, 0.1329, -0.982, 0.1345, 0.1008, -0.9779, -0.183, 0.4905, -0.8659, 0.09851, 0.1329, -0.982, 0.1345, 0.3969, 0.9085, -0.1311, 0.9358, 0.2537, -0.2447, 0.6999, 0.0985, -0.7074, 0.9401, -0.2775, -0.1982, 0.6999, 0.0985, -0.7074, 0.9358, 0.2537, -0.2447, 0.9401, -0.2775, -0.1982, 0.73, -0.2765, -0.6251, 0.6999, 0.0985, -0.7074, 0.73, -0.2765, -0.6251, 0.9401, -0.2775, -0.1982, 0.8168, -0.5337, -0.2189, 0.73, -0.2765, -0.6251, 0.8168, -0.5337, -0.2189, 0.6276, -0.5442, -0.5568, 0.5789, -0.7714, -0.2644, 0.6276, -0.5442, -0.5568, 0.8168, -0.5337, -0.2189, 0.5789, -0.7714, -0.2644, 0.4848, -0.6178, -0.6191, 0.6276, -0.5442, -0.5568, 0.5789, -0.7714, -0.2644, 0.5477, -0.8281, -0.1194, 0.4848, -0.6178, -0.6191, 0.5477, -0.8281, -0.1194, 0.2829, -0.7112, -0.6435, 0.4848, -0.6178, -0.6191, 0.5477, -0.8281, -0.1194, 0.2912, -0.9554, 0.04827, 0.2829, -0.7112, -0.6435, -0.3676, -0.8921, 0.2629, 0.2829, -0.7112, -0.6435, 0.2912, -0.9554, 0.04827, 0.2912, -0.9554, 0.04827, -0.2832, -0.9447, 0.1653, -0.3676, -0.8921, 0.2629, 0.2912, -0.9554, 0.04827, 0.1581, -0.9806, 0.1154, -0.2832, -0.9447, 0.1653, -0.2832, -0.9447, 0.1653, 0.1581, -0.9806, 0.1154, 0.1008, -0.9779, -0.183, 0.1581, -0.9806, 0.1154, 0.4072, -0.9066, -0.1109, 0.1008, -0.9779, -0.183, 0.1008, -0.9779, -0.183, 0.4072, -0.9066, -0.1109, 0.4905, -0.8659, 0.09851, 0.7852, -0.6048, 0.1333, 0.4905, -0.8659, 0.09851, 0.4072, -0.9066, -0.1109, 0.7852, -0.6048, 0.1333, 0.4072, -0.9066, -0.1109, 0.6837, -0.7239, -0.0928, 0.8168, -0.5337, -0.2189, 0.6837, -0.7239, -0.0928, 0.5789, -0.7714, -0.2644, 0.6837, -0.7239, -0.0928, 0.4101, -0.912, -0.001624, 0.5789, -0.7714, -0.2644, 0.6837, -0.7239, -0.0928, 0.4072, -0.9066, -0.1109, 0.4101, -0.912, -0.001624, 0.1581, -0.9806, 0.1154, 0.4101, -0.912, -0.001624, 0.4072, -0.9066, -0.1109, 0.5477, -0.8281, -0.1194, 0.4101, -0.912, -0.001624, 0.1581, -0.9806, 0.1154, 0.5477, -0.8281, -0.1194, 0.1581, -0.9806, 0.1154, 0.2912, -0.9554, 0.04827, 0.5477, -0.8281, -0.1194, 0.5789, -0.7714, -0.2644, 0.4101, -0.912, -0.001624, -0.3676, -0.8921, 0.2629, -0.3149, -0.7507, -0.5808, 0.2829, -0.7112, -0.6435])] * 3)])
me_boulder2_physics = bpy.data.meshes.new('boulder2_physics')
me_boulder2_physics.from_pydata([(21.44, -14.06, 74.49), (26.87, -17.36, 59.48), (30.9, -4.392, 56.69), (25.01, -3.512, 71.39), (6.274, -14.88, 87.19), (11.36, -23.11, 75.81), (13.01, -6.714, 86.48), (17.82, 6.035, 78.48), (17.13, -0.63, 81.79), (24.79, 6.371, 68.28), (12.71, 8.946, 82.8), (15.72, 12.02, 76.63), (37.28, 10.79, 37.1), (31.12, 8.375, 54.12), (40.52, 21.88, 25.76), (29.68, 24.17, 38.4), (25.01, 19.39, 52.67), (32.65, 29.28, 25.44), (15.04, -26.69, 60.27), (26.45, -18.08, 58.6), (14.1, -27.19, 60.89), (-2.001, -25.88, 75.69), (13.49, -27.7, 59.99), (-2.249, -32.6, 61.71), (14.9, -30.63, 34.14), (25.72, -22.74, 30.72), (-28.65, -0.4442, 60.33), (-22.08, -2.088, 71.16), (-26.59, 14.48, 60.87), (-18.37, 6.365, 74.0), (-9.52, -2.951, 84.83), (-19.53, -10.67, 74.43), (-27.1, -15.22, 60.23), (-12.62, -21.5, 75.21), (-18.45, -28.18, 61.3), (-34.58, -16.24, 45.7), (-1.641, 7.796, 85.64), (-3.172, -3.847, 89.58), (-4.128, -15.13, 86.14), (32.03, -12.75, 21.99), (27.57, -18.34, 44.17), (38.76, 5.444, 19.29), (40.62, 21.59, 15.98), (32.55, 31.96, 15.29), (16.13, -6.165, 0.217), (7.078, -16.29, 0.4866), (-4.341, -23.27, -0.1589), (18.39, -5.481, 0.4624), (24.26, -12.39, 8.495), (-2.905, -31.32, 6.229), (12.09, -28.85, 16.32), (-1.236, -35.26, 15.62), (-29.61, -9.433, 5.204), (-29.17, 4.216, 6.496), (-26.48, 15.41, 5.501), (-22.22, -7.832, -0.7626), (-27.08, -22.3, 5.968), (-41.64, -11.37, 26.65), (-38.69, 5.954, 17.01), (12.01, 22.54, -0.1177), (27.95, 28.95, 5.886), (22.05, 22.49, 0.6198), (14.34, 30.3, 6.655), (-16.5, 27.82, 4.792), (8.506, 6.8, -1.052), (-8.472, 15.61, -0.5967), (-8.596, 16.35, -0.5538), (24.92, 14.11, 0.6695), (35.04, 19.33, 6.301), (26.09, 4.906, 3.212), (-42.62, 5.882, 29.11), (-0.3586, -7.798, 89.29), (3.771, -9.263, 89.1), (4.969, -2.222, 89.04), (9.987, 1.997, 87.29), (0.3937, 0.2071, 89.18), (7.282, -5.772, 89.21), (-11.11, 14.26, 74.31), (6.079, 12.09, 82.14), (-15.82, 21.76, 60.41), (33.77, -5.676, 40.59), (32.2, 4.783, 8.531), (7.591, 15.0, 75.02), (-1.997, -34.22, 48.68), (-21.71, -33.08, 48.45), (-18.1, -35.95, 16.02), (-28.66, -24.17, 14.85), (-18.14, -33.01, 5.395), (-15.33, -26.09, -0.3938), (-32.76, -23.3, 31.32), (-35.75, 21.54, 17.4), (-18.66, 4.979, -0.405), (-5.183, -8.516, -1.077), (27.88, 32.03, 14.45), (-24.73, 32.85, 17.07), (15.32, 32.37, 15.71), (-26.1, 33.95, 29.42), (-37.75, 22.88, 30.4), (-18.24, 26.95, 48.62), (-30.62, 18.6, 49.13)], [], [(0, 1, 2), (2, 3, 0), (0, 4, 5), (0, 6, 4), (0, 3, 6), (5, 1, 0), (7, 8, 9), (7, 10, 8), (9, 11, 7), (11, 10, 7), (2, 12, 13), (13, 3, 2), (13, 12, 14), (13, 14, 9), (9, 3, 13), (15, 16, 14), (16, 15, 17), (15, 14, 17), (18, 19, 5), (19, 1, 5), (5, 20, 18), (4, 21, 5), (22, 20, 5), (5, 23, 22), (21, 23, 5), (18, 20, 22), (22, 24, 18), (18, 25, 19), (24, 25, 18), (22, 23, 24), (8, 3, 9), (14, 11, 9), (16, 11, 14), (11, 16, 17), (26, 27, 28), (27, 29, 28), (27, 30, 29), (30, 27, 31), (27, 26, 31), (32, 33, 31), (33, 32, 34), (34, 32, 35), (26, 32, 31), (32, 26, 35), (30, 36, 29), (30, 37, 36), (31, 38, 30), (38, 37, 30), (39, 1, 40), (40, 25, 39), (1, 25, 40), (14, 12, 41), (41, 42, 14), (14, 43, 17), (14, 42, 43), (44, 45, 46), (45, 44, 47), (48, 45, 47), (45, 48, 49), (46, 45, 49), (50, 48, 39), (39, 25, 50), (24, 51, 50), (50, 25, 24), (50, 49, 48), (50, 51, 49), (52, 53, 54), (55, 52, 54), (52, 56, 57), (58, 52, 57), (53, 52, 58), (56, 52, 55), (53, 58, 54), (59, 60, 61), (60, 59, 62), (59, 63, 62), (59, 64, 65), (59, 65, 66), (63, 59, 66), (64, 59, 61), (67, 44, 64), (44, 67, 47), (64, 44, 46), (67, 68, 69), (68, 67, 61), (67, 69, 47), (67, 64, 61), (33, 21, 38), (33, 34, 21), (33, 38, 31), (70, 26, 28), (26, 70, 35), (71, 37, 38), (38, 72, 71), (71, 72, 37), (73, 74, 75), (75, 74, 36), (76, 73, 75), (75, 37, 76), (36, 37, 75), (37, 72, 76), (4, 6, 76), (76, 72, 4), (76, 74, 73), (6, 74, 76), (77, 36, 78), (79, 77, 78), (29, 36, 77), (77, 28, 29), (77, 79, 28), (38, 21, 4), (4, 72, 38), (19, 25, 1), (1, 80, 2), (2, 80, 12), (48, 81, 39), (39, 81, 41), (39, 80, 1), (41, 80, 39), (6, 3, 8), (10, 74, 8), (8, 74, 6), (82, 11, 17), (11, 82, 78), (10, 11, 78), (83, 23, 84), (84, 85, 83), (83, 85, 51), (24, 23, 83), (83, 51, 24), (81, 48, 47), (41, 81, 68), (68, 42, 41), (69, 68, 81), (60, 68, 61), (60, 42, 68), (56, 86, 57), (86, 56, 87), (87, 56, 88), (56, 55, 88), (86, 89, 57), (86, 87, 85), (89, 86, 85), (58, 90, 54), (58, 70, 90), (70, 58, 57), (91, 65, 55), (65, 91, 66), (63, 91, 54), (91, 63, 66), (91, 55, 54), (65, 64, 92), (64, 46, 92), (55, 65, 92), (46, 49, 88), (92, 46, 88), (93, 94, 95), (94, 93, 62), (95, 94, 96), (94, 90, 97), (94, 97, 96), (63, 94, 62), (90, 94, 63), (70, 57, 35), (97, 70, 28), (90, 70, 97), (98, 82, 17), (98, 17, 96), (79, 98, 96), (98, 79, 78), (82, 98, 78), (74, 78, 36), (12, 80, 41), (10, 78, 74), (43, 93, 95), (93, 43, 62), (43, 42, 60), (43, 60, 62), (89, 84, 35), (84, 34, 35), (89, 85, 84), (23, 34, 84), (21, 34, 23), (49, 51, 87), (49, 87, 88), (69, 81, 47), (51, 85, 87), (55, 92, 88), (90, 63, 54), (57, 89, 35), (99, 97, 28), (97, 99, 96), (99, 28, 96), (28, 79, 96), (43, 95, 96), (17, 43, 96)])
me_boulder2_physics.polygons.foreach_set('use_smooth', [True] * 196)
_uv = me_boulder2_physics.uv_layers.new(name='UVMap')
_uv.uv.foreach_set('vector', [0.0, 0.0, 0.0, 0.0, 0.0, 0.0, 0.0, 0.0, 0.0, 0.0, 0.0, 0.0, 0.0, 0.0, 0.0, 0.0, 0.0, 0.0, 0.0, 0.0, 0.0, 0.0, 0.0, 0.0, 0.0, 0.0, 0.0, 0.0, 0.0, 0.0, 0.0, 0.0, 0.0, 0.0, 0.0, 0.0, 0.0, 0.0, 0.0, 0.0, 0.0, 0.0, 0.0, 0.0, 0.0, 0.0, 0.0, 0.0, 0.0, 0.0, 0.0, 0.0, 0.0, 0.0, 0.0, 0.0, 0.0, 0.0, 0.0, 0.0, 0.0, 0.0, 0.0, 0.0, 0.0, 0.0, 0.0, 0.0, 0.0, 0.0, 0.0, 0.0, 0.0, 0.0, 0.0, 0.0, 0.0, 0.0, 0.0, 0.0, 0.0, 0.0, 0.0, 0.0, 0.0, 0.0, 0.0, 0.0, 0.0, 0.0, 0.0, 0.0, 0.0, 0.0, 0.0, 0.0, 0.0, 0.0, 0.0, 0.0, 0.0, 0.0, 0.0, 0.0, 0.0, 0.0, 0.0, 0.0, 0.0, 0.0, 0.0, 0.0, 0.0, 0.0, 0.0, 0.0, 0.0, 0.0, 0.0, 0.0, 0.0, 0.0, 0.0, 0.0, 0.0, 0.0, 0.0, 0.0, 0.0, 0.0, 0.0, 0.0, 0.0, 0.0, 0.0, 0.0, 0.0, 0.0, 0.0, 0.0, 0.0, 0.0, 0.0, 0.0, 0.0, 0.0, 0.0, 0.0, 0.0, 0.0, 0.0, 0.0, 0.0, 0.0, 0.0, 0.0, 0.0, 0.0, 0.0, 0.0, 0.0, 0.0, 0.0, 0.0, 0.0, 0.0, 0.0, 0.0, 0.0, 0.0, 0.0, 0.0, 0.0, 0.0, 0.0, 0.0, 0.0, 0.0, 0.0, 0.0, 0.0, 0.0, 0.0, 0.0, 0.0, 0.0, 0.0, 0.0, 0.0, 0.0, 0.0, 0.0, 0.0, 0.0, 0.0, 0.0, 0.0, 0.0, 0.0, 0.0, 0.0, 0.0, 0.0, 0.0, 0.0, 0.0, 0.0, 0.0, 0.0, 0.0, 0.0, 0.0, 0.0, 0.0, 0.0, 0.0, 0.0, 0.0, 0.0, 0.0, 0.0, 0.0, 0.0, 0.0, 0.0, 0.0, 0.0, 0.0, 0.0, 0.0, 0.0, 0.0, 0.0, 0.0, 0.0, 0.0, 0.0, 0.0, 0.0, 0.0, 0.0, 0.0, 0.0, 0.0, 0.0, 0.0, 0.0, 0.0, 0.0, 0.0, 0.0, 0.0, 0.0, 0.0, 0.0, 0.0, 0.0, 0.0, 0.0, 0.0, 0.0, 0.0, 0.0, 0.0, 0.0, 0.0, 0.0, 0.0, 0.0, 0.0, 0.0, 0.0, 0.0, 0.0, 0.0, 0.0, 0.0, 0.0, 0.0, 0.0, 0.0, 0.0, 0.0, 0.0, 0.0, 0.0, 0.0, 0.0, 0.0, 0.0, 0.0, 0.0, 0.0, 0.0, 0.0, 0.0, 0.0, 0.0, 0.0, 0.0, 0.0, 0.0, 0.0, 0.0, 0.0, 0.0, 0.0, 0.0, 0.0, 0.0, 0.0, 0.0, 0.0, 0.0, 0.0, 0.0, 0.0, 0.0, 0.0, 0.0, 0.0, 0.0, 0.0, 0.0, 0.0, 0.0, 0.0, 0.0, 0.0, 0.0, 0.0, 0.0, 0.0, 0.0, 0.0, 0.0, 0.0, 0.0, 0.0, 0.0, 0.0, 0.0, 0.0, 0.0, 0.0, 0.0, 0.0, 0.0, 0.0, 0.0, 0.0, 0.0, 0.0, 0.0, 0.0, 0.0, 0.0, 0.0, 0.0, 0.0, 0.0, 0.0, 0.0, 0.0, 0.0, 0.0, 0.0, 0.0, 0.0, 0.0, 0.0, 0.0, 0.0, 0.0, 0.0, 0.0, 0.0, 0.0, 0.0, 0.0, 0.0, 0.0, 0.0, 0.0, 0.0, 0.0, 0.0, 0.0, 0.0, 0.0, 0.0, 0.0, 0.0, 0.0, 0.0, 0.0, 0.0, 0.0, 0.0, 0.0, 0.0, 0.0, 0.0, 0.0, 0.0, 0.0, 0.0, 0.0, 0.0, 0.0, 0.0, 0.0, 0.0, 0.0, 0.0, 0.0, 0.0, 0.0, 0.0, 0.0, 0.0, 0.0, 0.0, 0.0, 0.0, 0.0, 0.0, 0.0, 0.0, 0.0, 0.0, 0.0, 0.0, 0.0, 0.0, 0.0, 0.0, 0.0, 0.0, 0.0, 0.0, 0.0, 0.0, 0.0, 0.0, 0.0, 0.0, 0.0, 0.0, 0.0, 0.0, 0.0, 0.0, 0.0, 0.0, 0.0, 0.0, 0.0, 0.0, 0.0, 0.0, 0.0, 0.0, 0.0, 0.0, 0.0, 0.0, 0.0, 0.0, 0.0, 0.0, 0.0, 0.0, 0.0, 0.0, 0.0, 0.0, 0.0, 0.0, 0.0, 0.0, 0.0, 0.0, 0.0, 0.0, 0.0, 0.0, 0.0, 0.0, 0.0, 0.0, 0.0, 0.0, 0.0, 0.0, 0.0, 0.0, 0.0, 0.0, 0.0, 0.0, 0.0, 0.0, 0.0, 0.0, 0.0, 0.0, 0.0, 0.0, 0.0, 0.0, 0.0, 0.0, 0.0, 0.0, 0.0, 0.0, 0.0, 0.0, 0.0, 0.0, 0.0, 0.0, 0.0, 0.0, 0.0, 0.0, 0.0, 0.0, 0.0, 0.0, 0.0, 0.0, 0.0, 0.0, 0.0, 0.0, 0.0, 0.0, 0.0, 0.0, 0.0, 0.0, 0.0, 0.0, 0.0, 0.0, 0.0, 0.0, 0.0, 0.0, 0.0, 0.0, 0.0, 0.0, 0.0, 0.0, 0.0, 0.0, 0.0, 0.0, 0.0, 0.0, 0.0, 0.0, 0.0, 0.0, 0.0, 0.0, 0.0, 0.0, 0.0, 0.0, 0.0, 0.0, 0.0, 0.0, 0.0, 0.0, 0.0, 0.0, 0.0, 0.0, 0.0, 0.0, 0.0, 0.0, 0.0, 0.0, 0.0, 0.0, 0.0, 0.0, 0.0, 0.0, 0.0, 0.0, 0.0, 0.0, 0.0, 0.0, 0.0, 0.0, 0.0, 0.0, 0.0, 0.0, 0.0, 0.0, 0.0, 0.0, 0.0, 0.0, 0.0, 0.0, 0.0, 0.0, 0.0, 0.0, 0.0, 0.0, 0.0, 0.0, 0.0, 0.0, 0.0, 0.0, 0.0, 0.0, 0.0, 0.0, 0.0, 0.0, 0.0, 0.0, 0.0, 0.0, 0.0, 0.0, 0.0, 0.0, 0.0, 0.0, 0.0, 0.0, 0.0, 0.0, 0.0, 0.0, 0.0, 0.0, 0.0, 0.0, 0.0, 0.0, 0.0, 0.0, 0.0, 0.0, 0.0, 0.0, 0.0, 0.0, 0.0, 0.0, 0.0, 0.0, 0.0, 0.0, 0.0, 0.0, 0.0, 0.0, 0.0, 0.0, 0.0, 0.0, 0.0, 0.0, 0.0, 0.0, 0.0, 0.0, 0.0, 0.0, 0.0, 0.0, 0.0, 0.0, 0.0, 0.0, 0.0, 0.0, 0.0, 0.0, 0.0, 0.0, 0.0, 0.0, 0.0, 0.0, 0.0, 0.0, 0.0, 0.0, 0.0, 0.0, 0.0, 0.0, 0.0, 0.0, 0.0, 0.0, 0.0, 0.0, 0.0, 0.0, 0.0, 0.0, 0.0, 0.0, 0.0, 0.0, 0.0, 0.0, 0.0, 0.0, 0.0, 0.0, 0.0, 0.0, 0.0, 0.0, 0.0, 0.0, 0.0, 0.0, 0.0, 0.0, 0.0, 0.0, 0.0, 0.0, 0.0, 0.0, 0.0, 0.0, 0.0, 0.0, 0.0, 0.0, 0.0, 0.0, 0.0, 0.0, 0.0, 0.0, 0.0, 0.0, 0.0, 0.0, 0.0, 0.0, 0.0, 0.0, 0.0, 0.0, 0.0, 0.0, 0.0, 0.0, 0.0, 0.0, 0.0, 0.0, 0.0, 0.0, 0.0, 0.0, 0.0, 0.0, 0.0, 0.0, 0.0, 0.0, 0.0, 0.0, 0.0, 0.0, 0.0, 0.0, 0.0, 0.0, 0.0, 0.0, 0.0, 0.0, 0.0, 0.0, 0.0, 0.0, 0.0, 0.0, 0.0, 0.0, 0.0, 0.0, 0.0, 0.0, 0.0, 0.0, 0.0, 0.0, 0.0, 0.0, 0.0, 0.0, 0.0, 0.0, 0.0, 0.0, 0.0, 0.0, 0.0, 0.0, 0.0, 0.0, 0.0, 0.0, 0.0, 0.0, 0.0, 0.0, 0.0, 0.0, 0.0, 0.0, 0.0, 0.0, 0.0, 0.0, 0.0, 0.0, 0.0, 0.0, 0.0, 0.0, 0.0, 0.0, 0.0, 0.0, 0.0, 0.0, 0.0, 0.0, 0.0, 0.0, 0.0, 0.0, 0.0, 0.0, 0.0, 0.0, 0.0, 0.0, 0.0, 0.0, 0.0, 0.0, 0.0, 0.0, 0.0, 0.0, 0.0, 0.0, 0.0, 0.0, 0.0, 0.0, 0.0, 0.0, 0.0, 0.0, 0.0, 0.0, 0.0, 0.0, 0.0, 0.0, 0.0, 0.0, 0.0, 0.0, 0.0, 0.0, 0.0, 0.0, 0.0, 0.0, 0.0, 0.0, 0.0, 0.0, 0.0, 0.0, 0.0, 0.0, 0.0, 0.0, 0.0, 0.0, 0.0, 0.0, 0.0, 0.0, 0.0, 0.0, 0.0, 0.0, 0.0, 0.0, 0.0, 0.0, 0.0, 0.0, 0.0, 0.0, 0.0, 0.0, 0.0, 0.0, 0.0, 0.0, 0.0, 0.0, 0.0, 0.0, 0.0, 0.0, 0.0, 0.0, 0.0, 0.0, 0.0, 0.0, 0.0, 0.0, 0.0, 0.0, 0.0, 0.0, 0.0, 0.0, 0.0, 0.0, 0.0, 0.0, 0.0, 0.0, 0.0, 0.0, 0.0, 0.0, 0.0, 0.0, 0.0, 0.0, 0.0, 0.0, 0.0, 0.0, 0.0, 0.0, 0.0, 0.0, 0.0, 0.0, 0.0, 0.0, 0.0, 0.0, 0.0, 0.0, 0.0, 0.0, 0.0, 0.0, 0.0, 0.0, 0.0, 0.0, 0.0, 0.0, 0.0, 0.0, 0.0, 0.0, 0.0, 0.0, 0.0, 0.0, 0.0, 0.0, 0.0, 0.0, 0.0, 0.0, 0.0, 0.0, 0.0, 0.0, 0.0, 0.0, 0.0, 0.0, 0.0, 0.0, 0.0, 0.0, 0.0, 0.0, 0.0, 0.0, 0.0, 0.0, 0.0, 0.0, 0.0, 0.0, 0.0, 0.0, 0.0, 0.0, 0.0, 0.0, 0.0, 0.0, 0.0, 0.0, 0.0, 0.0, 0.0, 0.0, 0.0, 0.0, 0.0, 0.0, 0.0, 0.0, 0.0, 0.0, 0.0, 0.0, 0.0, 0.0, 0.0, 0.0, 0.0, 0.0, 0.0, 0.0, 0.0, 0.0, 0.0, 0.0, 0.0, 0.0, 0.0, 0.0, 0.0, 0.0, 0.0, 0.0, 0.0, 0.0, 0.0, 0.0, 0.0, 0.0, 0.0, 0.0, 0.0, 0.0, 0.0, 0.0, 0.0, 0.0, 0.0, 0.0, 0.0, 0.0, 0.0, 0.0, 0.0, 0.0, 0.0, 0.0, 0.0, 0.0, 0.0, 0.0, 0.0, 0.0, 0.0, 0.0, 0.0, 0.0, 0.0, 0.0, 0.0, 0.0, 0.0, 0.0, 0.0, 0.0, 0.0, 0.0, 0.0, 0.0, 0.0, 0.0, 0.0, 0.0, 0.0, 0.0, 0.0, 0.0, 0.0, 0.0, 0.0, 0.0, 0.0, 0.0, 0.0, 0.0, 0.0, 0.0, 0.0, 0.0, 0.0, 0.0, 0.0, 0.0, 0.0, 0.0, 0.0, 0.0, 0.0, 0.0, 0.0, 0.0, 0.0, 0.0, 0.0, 0.0, 0.0, 0.0, 0.0, 0.0, 0.0, 0.0, 0.0, 0.0, 0.0, 0.0, 0.0, 0.0, 0.0, 0.0, 0.0, 0.0, 0.0, 0.0, 0.0, 0.0, 0.0])
me_boulder2_physics.materials.append(mat_phy)
me_boulder2_physics.use_remesh_fix_poles = True
me_boulder2_physics.use_remesh_preserve_attributes = False
me_boulder2_physics.update()
me_boulder2_physics.normals_split_custom_set([tuple(v) for v in zip(*[iter([0.3733, -0.5238, 0.7657, 0.4239, -0.2083, 0.8814, 0.1208, -0.3014, 0.9458, 0.1208, -0.3014, 0.9458, -0.004977, -0.4862, 0.8738, 0.3733, -0.5238, 0.7657, 0.3733, -0.5238, 0.7657, 0.5863, -0.7467, 0.314, 0.7846, -0.4455, 0.4313, 0.3733, -0.5238, 0.7657, 0.1563, -0.7197, 0.6765, 0.5863, -0.7467, 0.314, 0.3733, -0.5238, 0.7657, -0.004977, -0.4862, 0.8738, 0.1563, -0.7197, 0.6765, 0.7846, -0.4455, 0.4313, 0.4239, -0.2083, 0.8814, 0.3733, -0.5238, 0.7657, -0.3178, -0.5725, 0.7558, -0.1524, -0.6393, 0.7537, -0.3649, -0.4783, 0.7988, -0.3178, -0.5725, 0.7558, -0.445, -0.7246, 0.5263, -0.1524, -0.6393, 0.7537, -0.3649, -0.4783, 0.7988, -0.7088, -0.4554, 0.5387, -0.3178, -0.5725, 0.7558, -0.7088, -0.4554, 0.5387, -0.445, -0.7246, 0.5263, -0.3178, -0.5725, 0.7558, 0.1208, -0.3014, 0.9458, 0.09468, -0.2144, 0.9721, -0.1189, -0.3797, 0.9174, -0.1189, -0.3797, 0.9174, -0.004977, -0.4862, 0.8738, 0.1208, -0.3014, 0.9458, -0.1189, -0.3797, 0.9174, 0.09468, -0.2144, 0.9721, -0.3964, -0.3381, 0.8536, -0.1189, -0.3797, 0.9174, -0.3964, -0.3381, 0.8536, -0.3649, -0.4783, 0.7988, -0.3649, -0.4783, 0.7988, -0.004977, -0.4862, 0.8738, -0.1189, -0.3797, 0.9174, -0.6716, -0.4156, 0.6134, -0.6659, -0.4333, 0.6073, -0.3964, -0.3381, 0.8536, -0.6659, -0.4333, 0.6073, -0.6716, -0.4156, 0.6134, -0.9342, -0.3215, 0.1548, -0.6716, -0.4156, 0.6134, -0.3964, -0.3381, 0.8536, -0.9342, -0.3215, 0.1548, 0.7789, -0.1622, 0.6058, 0.7649, -0.1898, 0.6156, 0.7846, -0.4455, 0.4313, 0.7649, -0.1898, 0.6156, 0.4239, -0.2083, 0.8814, 0.7846, -0.4455, 0.4313, 0.7846, -0.4455, 0.4313, 0.8197, -0.3036, 0.4856, 0.7789, -0.1622, 0.6058, 0.5863, -0.7467, 0.314, 0.8215, -0.5604, -0.1052, 0.7846, -0.4455, 0.4313, 0.9258, -0.192, 0.3256, 0.8197, -0.3036, 0.4856, 0.7846, -0.4455, 0.4313, 0.7846, -0.4455, 0.4313, 0.9578, -0.2684, 0.1027, 0.9258, -0.192, 0.3256, 0.8215, -0.5604, -0.1052, 0.9578, -0.2684, 0.1027, 0.7846, -0.4455, 0.4313, 0.7789, -0.1622, 0.6058, 0.8197, -0.3036, 0.4856, 0.9258, -0.192, 0.3256, 0.9258, -0.192, 0.3256, 0.918, -0.03136, 0.3953, 0.7789, -0.1622, 0.6058, 0.7789, -0.1622, 0.6058, 0.7449, 0.02228, 0.6668, 0.7649, -0.1898, 0.6156, 0.918, -0.03136, 0.3953, 0.7449, 0.02228, 0.6668, 0.7789, -0.1622, 0.6058, 0.9258, -0.192, 0.3256, 0.9578, -0.2684, 0.1027, 0.918, -0.03136, 0.3953, -0.1524, -0.6393, 0.7537, -0.004977, -0.4862, 0.8738, -0.3649, -0.4783, 0.7988, -0.3964, -0.3381, 0.8536, -0.7088, -0.4554, 0.5387, -0.3649, -0.4783, 0.7988, -0.6659, -0.4333, 0.6073, -0.7088, -0.4554, 0.5387, -0.3964, -0.3381, 0.8536, -0.7088, -0.4554, 0.5387, -0.6659, -0.4333, 0.6073, -0.9342, -0.3215, 0.1548, -0.002104, -0.4472, -0.8945, -0.07646, -0.603, -0.7941, -0.4, -0.4972, -0.77, -0.07646, -0.603, -0.7941, -0.3246, -0.6958, -0.6407, -0.4, -0.4972, -0.77, -0.07646, -0.603, -0.7941, -0.07777, -0.7536, -0.6527, -0.3246, -0.6958, -0.6407, -0.07777, -0.7536, -0.6527, -0.07646, -0.603, -0.7941, 0.2058, -0.6259, -0.7522, -0.07646, -0.603, -0.7941, -0.002104, -0.4472, -0.8945, 0.2058, -0.6259, -0.7522, 0.3132, -0.494, -0.8111, 0.5418, -0.5948, -0.5939, 0.2058, -0.6259, -0.7522, 0.5418, -0.5948, -0.5939, 0.3132, -0.494, -0.8111, 0.6839, -0.4651, -0.5621, 0.6839, -0.4651, -0.5621, 0.3132, -0.494, -0.8111, 0.2969, -0.3552, -0.8864, -0.002104, -0.4472, -0.8945, 0.3132, -0.494, -0.8111, 0.2058, -0.6259, -0.7522, 0.3132, -0.494, -0.8111, -0.002104, -0.4472, -0.8945, 0.2969, -0.3552, -0.8864, -0.07777, -0.7536, -0.6527, -0.4989, -0.7968, -0.341, -0.3246, -0.6958, -0.6407, -0.07777, -0.7536, -0.6527, -0.05255, -0.9299, -0.364, -0.4989, -0.7968, -0.341, 0.2058, -0.6259, -0.7522, 0.4365, -0.7885, -0.4333, -0.07777, -0.7536, -0.6527, 0.4365, -0.7885, -0.4333, -0.05255, -0.9299, -0.364, -0.07777, -0.7536, -0.6527, 0.4968, 0.1932, 0.8461, 0.4239, -0.2083, 0.8814, 0.4962, -0.05817, 0.8662, 0.4962, -0.05817, 0.8662, 0.7449, 0.02228, 0.6668, 0.4968, 0.1932, 0.8461, 0.4239, -0.2083, 0.8814, 0.7449, 0.02228, 0.6668, 0.4962, -0.05817, 0.8662, -0.3964, -0.3381, 0.8536, 0.09468, -0.2144, 0.9721, 0.2501, 0.1193, 0.9608, 0.2501, 0.1193, 0.9608, -0.2415, 0.3342, 0.911, -0.3964, -0.3381, 0.8536, -0.3964, -0.3381, 0.8536, -0.9606, -0.02907, 0.2765, -0.9342, -0.3215, 0.1548, -0.3964, -0.3381, 0.8536, -0.2415, 0.3342, 0.911, -0.9606, -0.02907, 0.2765, 0.05623, 0.9939, 0.09502, 0.5039, 0.7582, 0.4139, 0.1873, 0.975, 0.1193, 0.5039, 0.7582, 0.4139, 0.05623, 0.9939, 0.09502, 0.3125, 0.7864, 0.5328, 0.5379, 0.5954, 0.5968, 0.5039, 0.7582, 0.4139, 0.3125, 0.7864, 0.5328, 0.5039, 0.7582, 0.4139, 0.5379, 0.5954, 0.5968, 0.6794, 0.6352, 0.3674, 0.1873, 0.975, 0.1193, 0.5039, 0.7582, 0.4139, 0.6794, 0.6352, 0.3674, 0.7501, 0.3598, 0.5549, 0.5379, 0.5954, 0.5968, 0.4968, 0.1932, 0.8461, 0.4968, 0.1932, 0.8461, 0.7449, 0.02228, 0.6668, 0.7501, 0.3598, 0.5549, 0.918, -0.03136, 0.3953, 0.9754, 0.09796, 0.1973, 0.7501, 0.3598, 0.5549, 0.7501, 0.3598, 0.5549, 0.7449, 0.02228, 0.6668, 0.918, -0.03136, 0.3953, 0.7501, 0.3598, 0.5549, 0.6794, 0.6352, 0.3674, 0.5379, 0.5954, 0.5968, 0.7501, 0.3598, 0.5549, 0.9754, 0.09796, 0.1973, 0.6794, 0.6352, 0.3674, 0.07321, 0.6164, -0.784, -0.09924, 0.6848, -0.722, -0.2092, 0.7693, -0.6037, 0.01444, 0.9559, -0.2934, 0.07321, 0.6164, -0.784, -0.2092, 0.7693, -0.6037, 0.07321, 0.6164, -0.784, 0.3418, 0.5898, -0.7316, 0.3004, 0.1946, -0.9337, -0.04021, 0.5243, -0.8506, 0.07321, 0.6164, -0.784, 0.3004, 0.1946, -0.9337, -0.09924, 0.6848, -0.722, 0.07321, 0.6164, -0.784, -0.04021, 0.5243, -0.8506, 0.3418, 0.5898, -0.7316, 0.07321, 0.6164, -0.784, 0.01444, 0.9559, -0.2934, -0.09924, 0.6848, -0.722, -0.04021, 0.5243, -0.8506, -0.2092, 0.7693, -0.6037, -0.3849, 0.9229, -0.007507, -0.6415, 0.6663, 0.3802, -0.1806, 0.9593, 0.2172, -0.6415, 0.6663, 0.3802, -0.3849, 0.9229, -0.007507, -0.8864, 0.463, -0.004167, -0.3849, 0.9229, -0.007507, -0.5765, 0.7732, -0.2643, -0.8864, 0.463, -0.004167, -0.3849, 0.9229, -0.007507, 0.004394, 0.9988, 0.0497, -0.03069, 0.9994, -0.01641, -0.3849, 0.9229, -0.007507, -0.03069, 0.9994, -0.01641, -0.305, 0.9378, -0.1658, -0.5765, 0.7732, -0.2643, -0.3849, 0.9229, -0.007507, -0.305, 0.9378, -0.1658, 0.004394, 0.9988, 0.0497, -0.3849, 0.9229, -0.007507, -0.1806, 0.9593, 0.2172, 0.03158, 0.9606, 0.2761, 0.05623, 0.9939, 0.09502, 0.004394, 0.9988, 0.0497, 0.05623, 0.9939, 0.09502, 0.03158, 0.9606, 0.2761, 0.3125, 0.7864, 0.5328, 0.004394, 0.9988, 0.0497, 0.05623, 0.9939, 0.09502, 0.1873, 0.975, 0.1193, 0.03158, 0.9606, 0.2761, 0.0136, 0.6967, 0.7172, 0.2067, 0.7856, 0.5832, 0.0136, 0.6967, 0.7172, 0.03158, 0.9606, 0.2761, -0.1806, 0.9593, 0.2172, 0.03158, 0.9606, 0.2761, 0.2067, 0.7856, 0.5832, 0.3125, 0.7864, 0.5328, 0.03158, 0.9606, 0.2761, 0.004394, 0.9988, 0.0497, -0.1806, 0.9593, 0.2172, 0.5418, -0.5948, -0.5939, 0.8215, -0.5604, -0.1052, 0.4365, -0.7885, -0.4333, 0.5418, -0.5948, -0.5939, 0.6839, -0.4651, -0.5621, 0.8215, -0.5604, -0.1052, 0.5418, -0.5948, -0.5939, 0.4365, -0.7885, -0.4333, 0.2058, -0.6259, -0.7522, -0.08949, -0.2496, -0.9642, -0.002104, -0.4472, -0.8945, -0.4, -0.4972, -0.77, -0.002104, -0.4472, -0.8945, -0.08949, -0.2496, -0.9642, 0.2969, -0.3552, -0.8864, 0.2762, -0.9493, -0.1505, -0.05255, -0.9299, -0.364, 0.4365, -0.7885, -0.4333, 0.4365, -0.7885, -0.4333, 0.2509, -0.968, -0.006157, 0.2762, -0.9493, -0.1505, 0.2762, -0.9493, -0.1505, 0.2509, -0.968, -0.006157, -0.05255, -0.9299, -0.364, -0.1854, -0.97, 0.157, -0.3332, -0.8869, 0.3201, -0.2939, -0.9556, 0.0223, -0.2939, -0.9556, 0.0223, -0.3332, -0.8869, 0.3201, -0.4989, -0.7968, -0.341, 0.04223, -0.9719, 0.2316, -0.1854, -0.97, 0.157, -0.2939, -0.9556, 0.0223, -0.2939, -0.9556, 0.0223, -0.05255, -0.9299, -0.364, 0.04223, -0.9719, 0.2316, -0.4989, -0.7968, -0.341, -0.05255, -0.9299, -0.364, -0.2939, -0.9556, 0.0223, -0.05255, -0.9299, -0.364, 0.2509, -0.968, -0.006157, 0.04223, -0.9719, 0.2316, 0.5863, -0.7467, 0.314, 0.1563, -0.7197, 0.6765, 0.04223, -0.9719, 0.2316, 0.04223, -0.9719, 0.2316, 0.2509, -0.968, -0.006157, 0.5863, -0.7467, 0.314, 0.04223, -0.9719, 0.2316, -0.3332, -0.8869, 0.3201, -0.1854, -0.97, 0.157, 0.1563, -0.7197, 0.6765, -0.3332, -0.8869, 0.3201, 0.04223, -0.9719, 0.2316, -0.695, -0.6126, -0.3764, -0.4989, -0.7968, -0.341, -0.843, -0.5379, 0.01038, -0.8189, -0.4804, -0.314, -0.695, -0.6126, -0.3764, -0.843, -0.5379, 0.01038, -0.3246, -0.6958, -0.6407, -0.4989, -0.7968, -0.341, -0.695, -0.6126, -0.3764, -0.695, -0.6126, -0.3764, -0.4, -0.4972, -0.77, -0.3246, -0.6958, -0.6407, -0.695, -0.6126, -0.3764, -0.8189, -0.4804, -0.314, -0.4, -0.4972, -0.77, 0.4365, -0.7885, -0.4333, 0.8215, -0.5604, -0.1052, 0.5863, -0.7467, 0.314, 0.5863, -0.7467, 0.314, 0.2509, -0.968, -0.006157, 0.4365, -0.7885, -0.4333, 0.7649, -0.1898, 0.6156, 0.7449, 0.02228, 0.6668, 0.4239, -0.2083, 0.8814, 0.4239, -0.2083, 0.8814, 0.2863, -0.1151, 0.9512, 0.1208, -0.3014, 0.9458, 0.1208, -0.3014, 0.9458, 0.2863, -0.1151, 0.9512, 0.09468, -0.2144, 0.9721, 0.5379, 0.5954, 0.5968, 0.3157, 0.5752, 0.7546, 0.4968, 0.1932, 0.8461, 0.4968, 0.1932, 0.8461, 0.3157, 0.5752, 0.7546, 0.2501, 0.1193, 0.9608, 0.4968, 0.1932, 0.8461, 0.2863, -0.1151, 0.9512, 0.4239, -0.2083, 0.8814, 0.2501, 0.1193, 0.9608, 0.2863, -0.1151, 0.9512, 0.4968, 0.1932, 0.8461, 0.1563, -0.7197, 0.6765, -0.004977, -0.4862, 0.8738, -0.1524, -0.6393, 0.7537, -0.445, -0.7246, 0.5263, -0.3332, -0.8869, 0.3201, -0.1524, -0.6393, 0.7537, -0.1524, -0.6393, 0.7537, -0.3332, -0.8869, 0.3201, 0.1563, -0.7197, 0.6765, -0.9311, -0.3418, 0.1274, -0.7088, -0.4554, 0.5387, -0.9342, -0.3215, 0.1548, -0.7088, -0.4554, 0.5387, -0.9311, -0.3418, 0.1274, -0.843, -0.5379, 0.01038, -0.445, -0.7246, 0.5263, -0.7088, -0.4554, 0.5387, -0.843, -0.5379, 0.01038, 0.9946, -0.06772, 0.07808, 0.9578, -0.2684, 0.1027, 0.8756, -0.1651, -0.4539, 0.8756, -0.1651, -0.4539, 0.949, 0.02376, -0.3145, 0.9946, -0.06772, 0.07808, 0.9946, -0.06772, 0.07808, 0.949, 0.02376, -0.3145, 0.9754, 0.09796, 0.1973, 0.918, -0.03136, 0.3953, 0.9578, -0.2684, 0.1027, 0.9946, -0.06772, 0.07808, 0.9946, -0.06772, 0.07808, 0.9754, 0.09796, 0.1973, 0.918, -0.03136, 0.3953, 0.3157, 0.5752, 0.7546, 0.5379, 0.5954, 0.5968, 0.3125, 0.7864, 0.5328, 0.2501, 0.1193, 0.9608, 0.3157, 0.5752, 0.7546, 0.0136, 0.6967, 0.7172, 0.0136, 0.6967, 0.7172, -0.2415, 0.3342, 0.911, 0.2501, 0.1193, 0.9608, 0.2067, 0.7856, 0.5832, 0.0136, 0.6967, 0.7172, 0.3157, 0.5752, 0.7546, -0.6415, 0.6663, 0.3802, 0.0136, 0.6967, 0.7172, -0.1806, 0.9593, 0.2172, -0.6415, 0.6663, 0.3802, -0.2415, 0.3342, 0.911, 0.0136, 0.6967, 0.7172, 0.3418, 0.5898, -0.7316, 0.6326, 0.1894, -0.751, 0.3004, 0.1946, -0.9337, 0.6326, 0.1894, -0.751, 0.3418, 0.5898, -0.7316, 0.8278, 0.4687, -0.3084, 0.8278, 0.4687, -0.3084, 0.3418, 0.5898, -0.7316, 0.2783, 0.9489, -0.1487, 0.3418, 0.5898, -0.7316, 0.01444, 0.9559, -0.2934, 0.2783, 0.9489, -0.1487, 0.6326, 0.1894, -0.751, 0.6638, -0.01059, -0.7478, 0.3004, 0.1946, -0.9337, 0.6326, 0.1894, -0.751, 0.8278, 0.4687, -0.3084, 0.949, 0.02376, -0.3145, 0.6638, -0.01059, -0.7478, 0.6326, 0.1894, -0.751, 0.949, 0.02376, -0.3145, -0.04021, 0.5243, -0.8506, -0.4016, 0.4755, -0.7827, -0.2092, 0.7693, -0.6037, -0.04021, 0.5243, -0.8506, -0.08949, -0.2496, -0.9642, -0.4016, 0.4755, -0.7827, -0.08949, -0.2496, -0.9642, -0.04021, 0.5243, -0.8506, 0.3004, 0.1946, -0.9337, -0.1935, 0.9277, -0.3192, -0.03069, 0.9994, -0.01641, 0.01444, 0.9559, -0.2934, -0.03069, 0.9994, -0.01641, -0.1935, 0.9277, -0.3192, -0.305, 0.9378, -0.1658, -0.5765, 0.7732, -0.2643, -0.1935, 0.9277, -0.3192, -0.2092, 0.7693, -0.6037, -0.1935, 0.9277, -0.3192, -0.5765, 0.7732, -0.2643, -0.305, 0.9378, -0.1658, -0.1935, 0.9277, -0.3192, 0.01444, 0.9559, -0.2934, -0.2092, 0.7693, -0.6037, -0.03069, 0.9994, -0.01641, 0.004394, 0.9988, 0.0497, 0.01149, 0.9999, 0.0002883, 0.004394, 0.9988, 0.0497, 0.1873, 0.975, 0.1193, 0.01149, 0.9999, 0.0002883, 0.01444, 0.9559, -0.2934, -0.03069, 0.9994, -0.01641, 0.01149, 0.9999, 0.0002883, 0.1873, 0.975, 0.1193, 0.6794, 0.6352, 0.3674, 0.2783, 0.9489, -0.1487, 0.01149, 0.9999, 0.0002883, 0.1873, 0.975, 0.1193, 0.2783, 0.9489, -0.1487, -0.9746, 0.2237, 0.007591, -0.931, 0.2835, -0.2299, -0.9966, 0.08163, 0.01304, -0.931, 0.2835, -0.2299, -0.9746, 0.2237, 0.007591, -0.8864, 0.463, -0.004167, -0.9966, 0.08163, 0.01304, -0.931, 0.2835, -0.2299, -0.957, -0.254, -0.1404, -0.931, 0.2835, -0.2299, -0.4016, 0.4755, -0.7827, -0.4863, -0.1798, -0.8551, -0.931, 0.2835, -0.2299, -0.4863, -0.1798, -0.8551, -0.957, -0.254, -0.1404, -0.5765, 0.7732, -0.2643, -0.931, 0.2835, -0.2299, -0.8864, 0.463, -0.004167, -0.4016, 0.4755, -0.7827, -0.931, 0.2835, -0.2299, -0.5765, 0.7732, -0.2643, -0.08949, -0.2496, -0.9642, 0.3004, 0.1946, -0.9337, 0.2969, -0.3552, -0.8864, -0.4863, -0.1798, -0.8551, -0.08949, -0.2496, -0.9642, -0.4, -0.4972, -0.77, -0.4016, 0.4755, -0.7827, -0.08949, -0.2496, -0.9642, -0.4863, -0.1798, -0.8551, -0.9405, -0.3287, 0.08574, -0.9311, -0.3418, 0.1274, -0.9342, -0.3215, 0.1548, -0.9405, -0.3287, 0.08574, -0.9342, -0.3215, 0.1548, -0.957, -0.254, -0.1404, -0.8189, -0.4804, -0.314, -0.9405, -0.3287, 0.08574, -0.957, -0.254, -0.1404, -0.9405, -0.3287, 0.08574, -0.8189, -0.4804, -0.314, -0.843, -0.5379, 0.01038, -0.9311, -0.3418, 0.1274, -0.9405, -0.3287, 0.08574, -0.843, -0.5379, 0.01038, -0.3332, -0.8869, 0.3201, -0.843, -0.5379, 0.01038, -0.4989, -0.7968, -0.341, 0.09468, -0.2144, 0.9721, 0.2863, -0.1151, 0.9512, 0.2501, 0.1193, 0.9608, -0.445, -0.7246, 0.5263, -0.843, -0.5379, 0.01038, -0.3332, -0.8869, 0.3201, -0.9606, -0.02907, 0.2765, -0.9746, 0.2237, 0.007591, -0.9966, 0.08163, 0.01304, -0.9746, 0.2237, 0.007591, -0.9606, -0.02907, 0.2765, -0.8864, 0.463, -0.004167, -0.9606, -0.02907, 0.2765, -0.2415, 0.3342, 0.911, -0.6415, 0.6663, 0.3802, -0.9606, -0.02907, 0.2765, -0.6415, 0.6663, 0.3802, -0.8864, 0.463, -0.004167, 0.6638, -0.01059, -0.7478, 0.8756, -0.1651, -0.4539, 0.2969, -0.3552, -0.8864, 0.8756, -0.1651, -0.4539, 0.6839, -0.4651, -0.5621, 0.2969, -0.3552, -0.8864, 0.6638, -0.01059, -0.7478, 0.949, 0.02376, -0.3145, 0.8756, -0.1651, -0.4539, 0.9578, -0.2684, 0.1027, 0.6839, -0.4651, -0.5621, 0.8756, -0.1651, -0.4539, 0.8215, -0.5604, -0.1052, 0.6839, -0.4651, -0.5621, 0.9578, -0.2684, 0.1027, 0.6794, 0.6352, 0.3674, 0.9754, 0.09796, 0.1973, 0.8278, 0.4687, -0.3084, 0.6794, 0.6352, 0.3674, 0.8278, 0.4687, -0.3084, 0.2783, 0.9489, -0.1487, 0.2067, 0.7856, 0.5832, 0.3157, 0.5752, 0.7546, 0.3125, 0.7864, 0.5328, 0.9754, 0.09796, 0.1973, 0.949, 0.02376, -0.3145, 0.8278, 0.4687, -0.3084, 0.01444, 0.9559, -0.2934, 0.01149, 0.9999, 0.0002883, 0.2783, 0.9489, -0.1487, -0.4016, 0.4755, -0.7827, -0.5765, 0.7732, -0.2643, -0.2092, 0.7693, -0.6037, 0.3004, 0.1946, -0.9337, 0.6638, -0.01059, -0.7478, 0.2969, -0.3552, -0.8864, -0.6782, -0.4103, -0.6096, -0.4863, -0.1798, -0.8551, -0.4, -0.4972, -0.77, -0.4863, -0.1798, -0.8551, -0.6782, -0.4103, -0.6096, -0.957, -0.254, -0.1404, -0.6782, -0.4103, -0.6096, -0.4, -0.4972, -0.77, -0.957, -0.254, -0.1404, -0.4, -0.4972, -0.77, -0.8189, -0.4804, -0.314, -0.957, -0.254, -0.1404, -0.9606, -0.02907, 0.2765, -0.9966, 0.08163, 0.01304, -0.957, -0.254, -0.1404, -0.9342, -0.3215, 0.1548, -0.9606, -0.02907, 0.2765, -0.957, -0.254, -0.1404])] * 3)])
arm_boulder2_qc_skeleton = bpy.data.armatures.new('boulder2.qc_skeleton')  # bones are not reproduced

# ---- objects
ob_boulder2_qc_skeleton = bpy.data.objects.new('boulder2.qc_skeleton', arm_boulder2_qc_skeleton)
ob_boulder2 = bpy.data.objects.new('boulder2', me_boulder2)
ob_boulder2_physics = bpy.data.objects.new('boulder2_physics', me_boulder2_physics)

# ---- transforms, parenting, visibility, modifiers, constraints
ob_boulder2_qc_skeleton.location = (0.0, 0.0, 0.0)
ob_boulder2_qc_skeleton.show_in_front = True
ob_boulder2.parent = ob_boulder2_qc_skeleton
ob_boulder2.location = (0.0, 0.0, 0.0)
_vg = ob_boulder2.vertex_groups.new(name='static_prop')
_vg.add([0, 1, 2, 3, 4, 5, 6, 7, 8, 9, 10, 11, 12, 13, 14, 15, 16, 17, 18, 19, 20, 21, 22, 23, 24, 25, 26, 27, 28, 29, 30, 31, 32, 33, 34, 35, 36, 37, 38, 39, 40, 41, 42, 43, 44, 45, 46, 47, 48, 49, 50, 51, 52, 53, 54, 55, 56, 57, 58, 59, 60, 61, 62, 63, 64, 65, 66, 67, 68, 69, 70, 71, 72, 73, 74, 75, 76, 77, 78, 79, 80, 81, 82, 83, 84, 85, 86, 87, 88, 89, 90, 91, 92, 93, 94, 95, 96, 97, 98, 99, 100, 101, 102, 103, 104, 105, 106, 107, 108, 109, 110, 111, 112, 113, 114, 115, 116, 117, 118, 119, 120, 121, 122, 123, 124], 1.0, 'REPLACE')
_m = ob_boulder2.modifiers.new('Armature', 'ARMATURE')
_m.object = ob_boulder2_qc_skeleton
ob_boulder2_physics.parent = ob_boulder2_qc_skeleton
ob_boulder2_physics.location = (0.0, 0.0, 0.0)
ob_boulder2_physics.display_type = 'SOLID'
ob_boulder2_physics.show_wire = True
_vg = ob_boulder2_physics.vertex_groups.new(name='static_prop')
_vg.add([0, 1, 2, 3, 4, 5, 6, 7, 8, 9, 10, 11, 12, 13, 14, 15, 16, 17, 18, 19, 20, 21, 22, 23, 24, 25, 26, 27, 28, 29, 30, 31, 32, 33, 34, 35, 36, 37, 38, 39, 40, 41, 42, 43, 44, 45, 46, 47, 48, 49, 50, 51, 52, 53, 54, 55, 56, 57, 58, 59, 60, 61, 62, 63, 64, 65, 66, 67, 68, 69, 70, 71, 72, 73, 74, 75, 76, 77, 78, 79, 80, 81, 82, 83, 84, 85, 86, 87, 88, 89, 90, 91, 92, 93, 94, 95, 96, 97, 98, 99], 1.0, 'REPLACE')
_m = ob_boulder2_physics.modifiers.new('Armature', 'ARMATURE')
_m.object = ob_boulder2_qc_skeleton

# ---- collection membership
scene.collection.objects.link(ob_boulder2_qc_skeleton)
scene.collection.objects.link(ob_boulder2)
scene.collection.objects.link(ob_boulder2_physics)
col_boulder2.objects.link(ob_boulder2_qc_skeleton)
col_boulder2.objects.link(ob_boulder2)
col_boulder2.objects.link(ob_boulder2_physics)

# ---- scene / render settings (as saved in the file)
scene.frame_start = 1; scene.frame_end = 250; scene.frame_set(0)
scene.render.engine = 'BLENDER_EEVEE_NEXT'
scene.cycles.use_denoising = False
scene.cycles.samples = 128
scene.cycles.sampling_pattern = 'TABULATED_SOBOL'
scene.cycles.use_adaptive_sampling = False
scene.cycles.use_light_tree = False
scene.view_settings.view_transform = 'Filmic'
bpy.context.view_layer.update()

# ---- added for rendering (the .blend has no active camera and no usable light): camera, sun + grey world if the file has none
cam_auto = bpy.data.cameras.new('AutoCamera')
cam_auto.lens = 50.0
cam_auto.sensor_width = 36.0
cam_auto.clip_end = 2298.3
ob_auto_camera = bpy.data.objects.new('AutoCamera', cam_auto)
scene.collection.objects.link(ob_auto_camera)
ob_auto_camera.location = (129.958, -158.15, 149.016)
ob_auto_camera.rotation_euler = (1.09748, -7.21219e-08, 0.694738)
scene.camera = ob_auto_camera
light_auto_sun = bpy.data.lights.new('AutoSun', 'SUN')
light_auto_sun.energy = 3.0
light_auto_sun.angle = 0.0523599
ob_auto_sun = bpy.data.objects.new('AutoSun', light_auto_sun)
scene.collection.objects.link(ob_auto_sun)
ob_auto_sun.rotation_euler = (0.872665, 0.174533, 0.523599)
if scene.world is None:
    world_auto = bpy.data.worlds.new('AutoWorld')
    world_auto.color = (0.3, 0.3, 0.3)
    scene.world = world_auto
bpy.context.view_layer.update()
